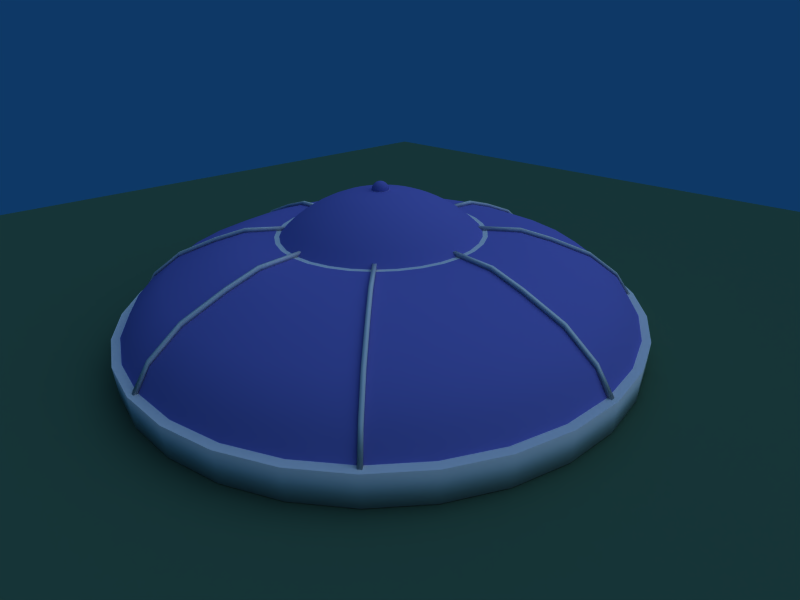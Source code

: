 # Source: city.blend  (saved by Blender 2.40.0; exported with 4.5.12 LTS)
import bpy
from mathutils import Matrix  # noqa: F401  (used for matrix-valued properties, if any)

bpy.ops.wm.read_factory_settings(use_empty=True)
scene = bpy.context.scene
scene.name = 'Scene'

# ---- collections
col_collection_1 = bpy.data.collections.new('Collection 1'); scene.collection.children.link(col_collection_1)

# ---- materials (node trees are filled in below, after node groups)
mat_material_002 = bpy.data.materials.new('Material.002')
mat_material_002.alpha_threshold = 0.0
mat_material_002.preview_render_type = 'FLAT'
mat_material_002.diffuse_color = (0.2147, 0.3564, 0.2868, 1.0)
mat_material_002.roughness = 0.5
mat_material_002.specular_intensity = 0.05924
mat_material_002.line_color = (0.0, 0.0, 0.0, 1.0)
mat_material_001 = bpy.data.materials.new('Material.001')
mat_material_001.alpha_threshold = 0.0
mat_material_001.preview_render_type = 'FLAT'
mat_material_001.diffuse_color = (0.4, 0.4, 0.7, 1.0)
mat_material_001.roughness = 0.5
mat_material_001.specular_intensity = 0.8038
mat_material_001.line_color = (0.0, 0.0, 0.0, 0.5)
mat_material = bpy.data.materials.new('Material')
mat_material.alpha_threshold = 0.0
mat_material.roughness = 0.5
mat_material.line_color = (0.0, 0.0, 0.0, 1.0)

# ---- material node trees

# ---- world
world_world = bpy.data.worlds.new('World'); scene.world = world_world
world_world.color = (0.05656, 0.2208, 0.4)
world_world.use_sun_shadow = False
world_world.sun_shadow_jitter_overblur = 0.0
world_world.cycles.sampling_method = 'MANUAL'
world_world.cycles.sample_map_resolution = 256

# ---- cameras
cam_camera = bpy.data.cameras.new('Camera')
cam_camera.passepartout_alpha = 0.2
cam_camera.clip_end = 100.0
cam_camera.lens = 24.02
cam_camera.ortho_scale = 7.314
cam_camera.show_passepartout = False
cam_camera.show_safe_areas = True
cam_camera.dof.focus_distance = 0.0
cam_camera.dof.aperture_fstop = 128.0

# ---- lights
light_spot_001 = bpy.data.lights.new('Spot.001', 'SUN')
light_spot_001.transmission_factor = 0.0
light_spot_001.cutoff_distance = 30.0
light_spot_001.angle = 1.571
light_spot_001.energy = 0.3981
light_spot_001.shadow_buffer_clip_start = 1.001
light_spot_001.shadow_soft_size = 1.0
light_spot_001.shadow_cascade_max_distance = 1000.0
light_spot_001.cycles.use_multiple_importance_sampling = False
light_spot = bpy.data.lights.new('Spot', 'SUN')
light_spot.transmission_factor = 0.0
light_spot.cutoff_distance = 30.0
light_spot.angle = 1.571
light_spot.energy = 1.0
light_spot.shadow_buffer_clip_start = 1.001
light_spot.shadow_soft_size = 1.0
light_spot.shadow_cascade_max_distance = 1000.0
light_spot.cycles.use_multiple_importance_sampling = False

# ---- meshes
me_plane = bpy.data.meshes.new('Plane')
me_plane.from_pydata([(14.58, 14.58, 0.0), (14.58, -14.58, 0.0), (-14.58, -14.58, 0.0), (-14.58, 14.58, 0.0)], [], [(0, 3, 2, 1)])
me_plane.materials.append(mat_material_002)
me_plane.use_remesh_preserve_volume = False
me_plane.use_remesh_preserve_attributes = False
me_plane.use_mirror_vertex_groups = False
me_plane.update()
me_circle_006 = bpy.data.meshes.new('Circle.006')
me_circle_006.from_pydata([(1.414, -1.512e-07, -0.7071), (1.407, 7.672e-08, -0.5685), (1.387, 6.636e-08, -0.4312), (1.353, -1.822e-07, -0.2966), (1.307, -1.921e-07, -0.1659), (1.247, 3.686e-08, -0.04045), (1.176, -2.105e-07, 0.07859), (1.093, -2.19e-07, 0.1901), (1.0, -2.267e-07, 0.2929), (0.8972, -2.338e-07, 0.3861), (0.7857, -2.4e-07, 0.4688), (0.6667, -2.454e-07, 0.5401), (0.5412, -2.499e-07, 0.5995), (0.4105, -4.918e-07, 0.6462), (0.2759, -2.559e-07, 0.6799), (0.1386, -4.959e-07, 0.7003), (0.136, -0.02704, 0.7003), (0.2706, -0.05383, 0.6799), (0.4026, -0.08009, 0.6462), (0.5308, -0.1056, 0.5995), (0.6538, -0.1301, 0.5401), (0.7706, -0.1533, 0.4688), (0.8799, -0.175, 0.3861), (0.9808, -0.1951, 0.2929), (1.072, -0.2133, 0.1901), (1.153, -0.2294, 0.07859), (1.223, -0.2433, -0.04045), (1.281, -0.2549, -0.1659), (1.327, -0.264, -0.2966), (1.36, -0.2706, -0.4312), (1.38, -0.2746, -0.5685), (1.387, -0.2759, -0.7071), (1.307, -0.5412, -0.7071), (1.3, -0.5386, -0.5685), (1.281, -0.5308, -0.4312), (1.25, -0.5179, -0.2966), (1.207, -0.5, -0.1659), (1.152, -0.4773, -0.04045), (1.086, -0.45, 0.07859), (1.01, -0.4183, 0.1901), (0.9239, -0.3827, 0.2929), (0.8289, -0.3433, 0.3861), (0.7259, -0.3007, 0.4688), (0.6159, -0.2551, 0.5401), (0.5, -0.2071, 0.5995), (0.3793, -0.1571, 0.6462), (0.2549, -0.1056, 0.6799), (0.1281, -0.05305, 0.7003), (0.1153, -0.07701, 0.7003), (0.2294, -0.1533, 0.6799), (0.3413, -0.2281, 0.6462), (0.45, -0.3007, 0.5995), (0.5543, -0.3704, 0.5401), (0.6533, -0.4365, 0.4688), (0.746, -0.4984, 0.3861), (0.8315, -0.5556, 0.2929), (0.909, -0.6074, 0.1901), (0.9777, -0.6533, 0.07859), (1.037, -0.6929, -0.04045), (1.086, -0.7259, -0.1659), (1.125, -0.7519, -0.2966), (1.153, -0.7706, -0.4312), (1.17, -0.7819, -0.5685), (1.176, -0.7857, -0.7071), (1.0, -1.0, -0.7071), (0.9952, -0.9952, -0.5685), (0.9808, -0.9808, -0.4312), (0.9569, -0.9569, -0.2966), (0.9239, -0.9239, -0.1659), (0.8819, -0.8819, -0.04045), (0.8315, -0.8315, 0.07859), (0.773, -0.773, 0.1901), (0.7071, -0.7071, 0.2929), (0.6344, -0.6344, 0.3861), (0.5556, -0.5556, 0.4688), (0.4714, -0.4714, 0.5401), (0.3827, -0.3827, 0.5995), (0.2903, -0.2903, 0.6462), (0.1951, -0.1951, 0.6799), (0.09802, -0.09802, 0.7003), (0.07701, -0.1153, 0.7003), (0.1533, -0.2294, 0.6799), (0.2281, -0.3413, 0.6462), (0.3007, -0.45, 0.5995), (0.3704, -0.5543, 0.5401), (0.4365, -0.6533, 0.4688), (0.4984, -0.746, 0.3861), (0.5556, -0.8315, 0.2929), (0.6074, -0.909, 0.1901), (0.6533, -0.9777, 0.07859), (0.6929, -1.037, -0.04045), (0.7259, -1.086, -0.1659), (0.7519, -1.125, -0.2966), (0.7706, -1.153, -0.4312), (0.7819, -1.17, -0.5685), (0.7857, -1.176, -0.7071), (0.5412, -1.307, -0.7071), (0.5386, -1.3, -0.5685), (0.5308, -1.281, -0.4312), (0.5179, -1.25, -0.2966), (0.5, -1.207, -0.1659), (0.4773, -1.152, -0.04045), (0.45, -1.086, 0.07859), (0.4184, -1.01, 0.1901), (0.3827, -0.9239, 0.2929), (0.3433, -0.8289, 0.3861), (0.3007, -0.7259, 0.4688), (0.2551, -0.6159, 0.5401), (0.2071, -0.5, 0.5995), (0.1571, -0.3793, 0.6462), (0.1056, -0.2549, 0.6799), (0.05305, -0.1281, 0.7003), (0.02704, -0.136, 0.7003), (0.05383, -0.2706, 0.6799), (0.08009, -0.4026, 0.6462), (0.1056, -0.5308, 0.5995), (0.1301, -0.6538, 0.5401), (0.1533, -0.7706, 0.4688), (0.175, -0.8799, 0.3861), (0.1951, -0.9808, 0.2929), (0.2133, -1.072, 0.1901), (0.2294, -1.153, 0.07859), (0.2433, -1.223, -0.04045), (0.2549, -1.281, -0.1659), (0.264, -1.327, -0.2966), (0.2706, -1.36, -0.4312), (0.2746, -1.38, -0.5685), (0.2759, -1.387, -0.7071), (4.475e-07, -1.414, -0.7071), (5.807e-07, -1.407, -0.5685), (6.709e-07, -1.387, -0.4312), (5.899e-07, -1.353, -0.2966), (4.526e-07, -1.307, -0.1659), (5.816e-07, -1.247, -0.04045), (4.717e-07, -1.176, 0.07859), (3.895e-07, -1.093, 0.1901), (4.478e-07, -1.0, 0.2929), (4.598e-07, -0.8972, 0.3861), (4.069e-07, -0.7857, 0.4688), (3.958e-07, -0.6667, 0.5401), (4.049e-07, -0.5412, 0.5995), (3.168e-07, -0.4105, 0.6462), (3.574e-07, -0.2759, 0.6799), (3.407e-07, -0.1386, 0.7003), (-0.02704, -0.136, 0.7003), (-0.05382, -0.2706, 0.6799), (-0.08009, -0.4026, 0.6462), (-0.1056, -0.5308, 0.5995), (-0.1301, -0.6538, 0.5401), (-0.1533, -0.7706, 0.4688), (-0.175, -0.8799, 0.3861), (-0.1951, -0.9808, 0.2929), (-0.2133, -1.072, 0.1901), (-0.2294, -1.153, 0.07859), (-0.2433, -1.223, -0.04045), (-0.2549, -1.281, -0.1659), (-0.264, -1.327, -0.2966), (-0.2706, -1.36, -0.4312), (-0.2746, -1.38, -0.5685), (-0.2759, -1.387, -0.7071), (-0.5412, -1.307, -0.7071), (-0.5386, -1.3, -0.5685), (-0.5308, -1.281, -0.4312), (-0.5179, -1.25, -0.2966), (-0.5, -1.207, -0.1659), (-0.4773, -1.152, -0.04045), (-0.45, -1.086, 0.07859), (-0.4183, -1.01, 0.1901), (-0.3827, -0.9239, 0.2929), (-0.3433, -0.8289, 0.3861), (-0.3007, -0.7259, 0.4688), (-0.2551, -0.6159, 0.5401), (-0.2071, -0.5, 0.5995), (-0.1571, -0.3793, 0.6462), (-0.1056, -0.2549, 0.6799), (-0.05305, -0.1281, 0.7003), (-0.07701, -0.1153, 0.7003), (-0.1533, -0.2294, 0.6799), (-0.2281, -0.3413, 0.6462), (-0.3007, -0.45, 0.5995), (-0.3704, -0.5543, 0.5401), (-0.4365, -0.6533, 0.4688), (-0.4984, -0.746, 0.3861), (-0.5556, -0.8315, 0.2929), (-0.6073, -0.909, 0.1901), (-0.6533, -0.9777, 0.07859), (-0.6929, -1.037, -0.04045), (-0.7259, -1.086, -0.1659), (-0.7519, -1.125, -0.2966), (-0.7706, -1.153, -0.4312), (-0.7819, -1.17, -0.5685), (-0.7857, -1.176, -0.7071), (-1.0, -1.0, -0.7071), (-0.9952, -0.9952, -0.5685), (-0.9808, -0.9808, -0.4312), (-0.9569, -0.9569, -0.2966), (-0.9239, -0.9239, -0.1659), (-0.8819, -0.8819, -0.04045), (-0.8315, -0.8315, 0.07859), (-0.773, -0.773, 0.1901), (-0.7071, -0.7071, 0.2929), (-0.6344, -0.6344, 0.3861), (-0.5556, -0.5556, 0.4688), (-0.4714, -0.4714, 0.5401), (-0.3827, -0.3827, 0.5995), (-0.2903, -0.2903, 0.6462), (-0.1951, -0.1951, 0.6799), (-0.09802, -0.09802, 0.7003), (-0.1153, -0.07701, 0.7003), (-0.2294, -0.1533, 0.6799), (-0.3413, -0.2281, 0.6462), (-0.45, -0.3007, 0.5995), (-0.5543, -0.3704, 0.5401), (-0.6533, -0.4365, 0.4688), (-0.746, -0.4984, 0.3861), (-0.8315, -0.5556, 0.2929), (-0.909, -0.6074, 0.1901), (-0.9777, -0.6533, 0.07859), (-1.037, -0.6929, -0.04045), (-1.086, -0.7259, -0.1659), (-1.125, -0.7519, -0.2966), (-1.153, -0.7706, -0.4312), (-1.17, -0.7819, -0.5685), (-1.176, -0.7857, -0.7071), (-1.307, -0.5412, -0.7071), (-1.3, -0.5386, -0.5685), (-1.281, -0.5308, -0.4312), (-1.25, -0.5179, -0.2966), (-1.207, -0.5, -0.1659), (-1.152, -0.4773, -0.04045), (-1.086, -0.45, 0.07859), (-1.01, -0.4184, 0.1901), (-0.9239, -0.3827, 0.2929), (-0.8289, -0.3433, 0.3861), (-0.7259, -0.3007, 0.4688), (-0.6159, -0.2551, 0.5401), (-0.5, -0.2071, 0.5995), (-0.3793, -0.1571, 0.6462), (-0.2549, -0.1056, 0.6799), (-0.1281, -0.05305, 0.7003), (-0.136, -0.02704, 0.7003), (-0.2706, -0.05383, 0.6799), (-0.4026, -0.08009, 0.6462), (-0.5308, -0.1056, 0.5995), (-0.6538, -0.1301, 0.5401), (-0.7706, -0.1533, 0.4688), (-0.8799, -0.175, 0.3861), (-0.9808, -0.1951, 0.2929), (-1.072, -0.2133, 0.1901), (-1.153, -0.2294, 0.07859), (-1.223, -0.2433, -0.04045), (-1.281, -0.2549, -0.1659), (-1.327, -0.264, -0.2966), (-1.36, -0.2706, -0.4312), (-1.38, -0.2746, -0.5685), (-1.387, -0.2759, -0.7071), (-1.414, -3.896e-07, -0.7071), (-1.407, -6.385e-07, -0.5685), (-1.387, -6.489e-07, -0.4312), (-1.353, -6.591e-07, -0.2966), (-1.307, -4.305e-07, -0.1659), (-1.247, -6.784e-07, -0.04045), (-1.176, -4.49e-07, 0.07859), (-1.093, -4.574e-07, 0.1901), (-1.0, -4.651e-07, 0.2929), (-0.8972, -4.722e-07, 0.3861), (-0.7857, -4.784e-07, 0.4688), (-0.6667, -4.838e-07, 0.5401), (-0.5412, -4.883e-07, 0.5995), (-0.4105, -4.918e-07, 0.6462), (-0.2759, -4.944e-07, 0.6799), (-0.1386, -4.959e-07, 0.7003), (-0.136, 0.02704, 0.7003), (-0.2706, 0.05382, 0.6799), (-0.4026, 0.08009, 0.6462), (-0.5308, 0.1056, 0.5995), (-0.6538, 0.1301, 0.5401), (-0.7706, 0.1533, 0.4688), (-0.8799, 0.175, 0.3861), (-0.9808, 0.1951, 0.2929), (-1.072, 0.2133, 0.1901), (-1.153, 0.2294, 0.07859), (-1.223, 0.2433, -0.04045), (-1.281, 0.2549, -0.1659), (-1.327, 0.264, -0.2966), (-1.36, 0.2706, -0.4312), (-1.38, 0.2746, -0.5685), (-1.387, 0.2759, -0.7071), (-1.307, 0.5412, -0.7071), (-1.3, 0.5386, -0.5685), (-1.281, 0.5308, -0.4312), (-1.25, 0.5179, -0.2966), (-1.207, 0.5, -0.1659), (-1.152, 0.4773, -0.04045), (-1.086, 0.45, 0.07859), (-1.01, 0.4183, 0.1901), (-0.9239, 0.3827, 0.2929), (-0.8289, 0.3433, 0.3861), (-0.7259, 0.3007, 0.4688), (-0.6159, 0.2551, 0.5401), (-0.5, 0.2071, 0.5995), (-0.3793, 0.1571, 0.6462), (-0.2549, 0.1056, 0.6799), (-0.1281, 0.05305, 0.7003), (-0.1153, 0.07701, 0.7003), (-0.2294, 0.1533, 0.6799), (-0.3413, 0.2281, 0.6462), (-0.45, 0.3007, 0.5995), (-0.5543, 0.3704, 0.5401), (-0.6533, 0.4365, 0.4688), (-0.746, 0.4984, 0.3861), (-0.8315, 0.5556, 0.2929), (-0.909, 0.6073, 0.1901), (-0.9777, 0.6533, 0.07859), (-1.037, 0.6929, -0.04045), (-1.086, 0.7259, -0.1659), (-1.125, 0.7519, -0.2966), (-1.153, 0.7706, -0.4312), (-1.17, 0.7819, -0.5685), (-1.176, 0.7857, -0.7071), (-1.0, 1.0, -0.7071), (-0.9952, 0.9952, -0.5685), (-0.9808, 0.9808, -0.4312), (-0.9569, 0.9569, -0.2966), (-0.9239, 0.9239, -0.1659), (-0.8819, 0.8819, -0.04045), (-0.8315, 0.8315, 0.07859), (-0.773, 0.773, 0.1901), (-0.7071, 0.7071, 0.2929), (-0.6344, 0.6344, 0.3861), (-0.5556, 0.5556, 0.4688), (-0.4714, 0.4714, 0.5401), (-0.3827, 0.3827, 0.5995), (-0.2903, 0.2903, 0.6462), (-0.1951, 0.1951, 0.6799), (-0.09802, 0.09802, 0.7003), (-0.07701, 0.1153, 0.7003), (-0.1533, 0.2294, 0.6799), (-0.2281, 0.3413, 0.6462), (-0.3007, 0.45, 0.5995), (-0.3704, 0.5543, 0.5401), (-0.4365, 0.6533, 0.4688), (-0.4984, 0.746, 0.3861), (-0.5556, 0.8315, 0.2929), (-0.6073, 0.909, 0.1901), (-0.6533, 0.9777, 0.07859), (-0.6929, 1.037, -0.04045), (-0.7259, 1.086, -0.1659), (-0.7519, 1.125, -0.2966), (-0.7706, 1.153, -0.4312), (-0.7819, 1.17, -0.5685), (-0.7857, 1.176, -0.7071), (-0.5412, 1.307, -0.7071), (-0.5386, 1.3, -0.5685), (-0.5308, 1.281, -0.4312), (-0.5179, 1.25, -0.2966), (-0.5, 1.207, -0.1659), (-0.4773, 1.152, -0.04045), (-0.45, 1.086, 0.07859), (-0.4183, 1.01, 0.1901), (-0.3827, 0.9239, 0.2929), (-0.3433, 0.8289, 0.3861), (-0.3007, 0.7259, 0.4688), (-0.2551, 0.6159, 0.5401), (-0.2071, 0.5, 0.5995), (-0.1571, 0.3793, 0.6462), (-0.1056, 0.2549, 0.6799), (-0.05305, 0.1281, 0.7003), (-0.02704, 0.136, 0.7003), (-0.05383, 0.2706, 0.6799), (-0.08009, 0.4026, 0.6462), (-0.1056, 0.5308, 0.5995), (-0.1301, 0.6538, 0.5401), (-0.1533, 0.7706, 0.4688), (-0.175, 0.8799, 0.3861), (-0.1951, 0.9808, 0.2929), (-0.2133, 1.072, 0.1901), (-0.2294, 1.153, 0.07859), (-0.2433, 1.223, -0.04045), (-0.2549, 1.281, -0.1659), (-0.264, 1.327, -0.2966), (-0.2706, 1.36, -0.4312), (-0.2746, 1.38, -0.5685), (-0.2759, 1.387, -0.7071), (1.843e-07, 1.414, -0.7071), (2.266e-07, 1.407, -0.5685), (1.304e-07, 1.387, -0.4312), (1.881e-07, 1.353, -0.2966), (2.431e-07, 1.307, -0.1659), (1.699e-07, 1.247, -0.04045), (2.566e-07, 1.176, 0.07859), (2.717e-07, 1.093, 0.1901), (2.715e-07, 1.0, 0.2929), (2.651e-07, 0.8972, 0.3861), (3.094e-07, 0.7857, 0.4688), (2.474e-07, 0.6667, 0.5401), (2.629e-07, 0.5412, 0.5995), (3.028e-07, 0.4105, 0.6462), (2.79e-07, 0.2759, 0.6799), (2.875e-07, 0.1386, 0.7003), (0.02704, 0.136, 0.7003), (0.05383, 0.2706, 0.6799), (0.08009, 0.4026, 0.6462), (0.1056, 0.5308, 0.5995), (0.1301, 0.6538, 0.5401), (0.1533, 0.7706, 0.4688), (0.175, 0.8799, 0.3861), (0.1951, 0.9808, 0.2929), (0.2133, 1.072, 0.1901), (0.2294, 1.153, 0.07859), (0.2433, 1.223, -0.04045), (0.2549, 1.281, -0.1659), (0.264, 1.327, -0.2966), (0.2706, 1.36, -0.4312), (0.2746, 1.38, -0.5685), (0.2759, 1.387, -0.7071), (0.5412, 1.307, -0.7071), (0.5386, 1.3, -0.5685), (0.5308, 1.281, -0.4312), (0.5179, 1.25, -0.2966), (0.5, 1.207, -0.1659), (0.4773, 1.152, -0.04045), (0.45, 1.086, 0.07859), (0.4184, 1.01, 0.1901), (0.3827, 0.9239, 0.2929), (0.3433, 0.8289, 0.3861), (0.3007, 0.7259, 0.4688), (0.2551, 0.6159, 0.5401), (0.2071, 0.5, 0.5995), (0.1571, 0.3793, 0.6462), (0.1056, 0.2549, 0.6799), (0.05305, 0.1281, 0.7003), (0.07701, 0.1153, 0.7003), (0.1533, 0.2294, 0.6799), (0.2281, 0.3413, 0.6462), (0.3007, 0.45, 0.5995), (0.3704, 0.5543, 0.5401), (0.4365, 0.6533, 0.4688), (0.4984, 0.746, 0.3861), (0.5556, 0.8315, 0.2929), (0.6074, 0.909, 0.1901), (0.6533, 0.9777, 0.07859), (0.6929, 1.037, -0.04045), (0.7259, 1.086, -0.1659), (0.7519, 1.125, -0.2966), (0.7706, 1.153, -0.4312), (0.7819, 1.17, -0.5685), (0.7857, 1.176, -0.7071), (1.0, 1.0, -0.7071), (0.9952, 0.9952, -0.5685), (0.9808, 0.9808, -0.4312), (0.9569, 0.9569, -0.2966), (0.9239, 0.9239, -0.1659), (0.8819, 0.8819, -0.04045), (0.8315, 0.8315, 0.07859), (0.773, 0.773, 0.1901), (0.7071, 0.7071, 0.2929), (0.6344, 0.6344, 0.3861), (0.5556, 0.5556, 0.4688), (0.4714, 0.4714, 0.5401), (0.3827, 0.3827, 0.5995), (0.2903, 0.2903, 0.6462), (0.1951, 0.1951, 0.6799), (0.09802, 0.09802, 0.7003), (0.1153, 0.07701, 0.7003), (0.2294, 0.1533, 0.6799), (0.3413, 0.2281, 0.6462), (0.45, 0.3007, 0.5995), (0.5543, 0.3704, 0.5401), (0.6533, 0.4365, 0.4688), (0.746, 0.4984, 0.3861), (0.8315, 0.5556, 0.2929), (0.909, 0.6073, 0.1901), (0.9777, 0.6533, 0.07859), (1.037, 0.6929, -0.04045), (1.086, 0.7259, -0.1659), (1.125, 0.7519, -0.2966), (1.153, 0.7706, -0.4312), (1.17, 0.7819, -0.5685), (1.176, 0.7857, -0.7071), (1.307, 0.5412, -0.7071), (1.3, 0.5386, -0.5685), (1.281, 0.5308, -0.4312), (1.25, 0.5179, -0.2966), (1.207, 0.5, -0.1659), (1.152, 0.4773, -0.04045), (1.086, 0.45, 0.07859), (1.01, 0.4183, 0.1901), (0.9239, 0.3827, 0.2929), (0.8289, 0.3433, 0.3861), (0.7259, 0.3007, 0.4688), (0.6159, 0.2551, 0.5401), (0.5, 0.2071, 0.5995), (0.3793, 0.1571, 0.6462), (0.2549, 0.1056, 0.6799), (0.1281, 0.05305, 0.7003), (0.136, 0.02704, 0.7003), (0.2706, 0.05382, 0.6799), (0.4026, 0.08009, 0.6462), (0.5308, 0.1056, 0.5995), (0.6538, 0.1301, 0.5401), (0.7706, 0.1533, 0.4688), (0.8799, 0.175, 0.3861), (0.9808, 0.1951, 0.2929), (1.072, 0.2133, 0.1901), (1.153, 0.2294, 0.07859), (1.223, 0.2433, -0.04045), (1.281, 0.2549, -0.1659), (1.327, 0.264, -0.2966), (1.36, 0.2706, -0.4312), (1.38, 0.2746, -0.5685), (1.387, 0.2759, -0.7071), (2.98e-07, -4.964e-07, 0.7071)], [], [(31, 0, 1, 30), (30, 1, 2, 29), (29, 2, 3, 28), (28, 3, 4, 27), (27, 4, 5, 26), (26, 5, 6, 25), (25, 6, 7, 24), (24, 7, 8, 23), (23, 8, 9, 22), (22, 9, 10, 21), (21, 10, 11, 20), (20, 11, 12, 19), (19, 12, 13, 18), (18, 13, 14, 17), (17, 14, 15, 16), (16, 15, 512), (47, 16, 512), (46, 17, 16, 47), (45, 18, 17, 46), (44, 19, 18, 45), (43, 20, 19, 44), (42, 21, 20, 43), (41, 22, 21, 42), (40, 23, 22, 41), (39, 24, 23, 40), (38, 25, 24, 39), (37, 26, 25, 38), (36, 27, 26, 37), (35, 28, 27, 36), (34, 29, 28, 35), (33, 30, 29, 34), (32, 31, 30, 33), (63, 32, 33, 62), (62, 33, 34, 61), (61, 34, 35, 60), (60, 35, 36, 59), (59, 36, 37, 58), (58, 37, 38, 57), (57, 38, 39, 56), (56, 39, 40, 55), (55, 40, 41, 54), (54, 41, 42, 53), (53, 42, 43, 52), (52, 43, 44, 51), (51, 44, 45, 50), (50, 45, 46, 49), (49, 46, 47, 48), (48, 47, 512), (79, 48, 512), (78, 49, 48, 79), (77, 50, 49, 78), (76, 51, 50, 77), (75, 52, 51, 76), (74, 53, 52, 75), (73, 54, 53, 74), (72, 55, 54, 73), (71, 56, 55, 72), (70, 57, 56, 71), (69, 58, 57, 70), (68, 59, 58, 69), (67, 60, 59, 68), (66, 61, 60, 67), (65, 62, 61, 66), (64, 63, 62, 65), (95, 64, 65, 94), (94, 65, 66, 93), (93, 66, 67, 92), (92, 67, 68, 91), (91, 68, 69, 90), (90, 69, 70, 89), (89, 70, 71, 88), (88, 71, 72, 87), (87, 72, 73, 86), (86, 73, 74, 85), (85, 74, 75, 84), (84, 75, 76, 83), (83, 76, 77, 82), (82, 77, 78, 81), (81, 78, 79, 80), (80, 79, 512), (111, 80, 512), (110, 81, 80, 111), (109, 82, 81, 110), (108, 83, 82, 109), (107, 84, 83, 108), (106, 85, 84, 107), (105, 86, 85, 106), (104, 87, 86, 105), (103, 88, 87, 104), (102, 89, 88, 103), (101, 90, 89, 102), (100, 91, 90, 101), (99, 92, 91, 100), (98, 93, 92, 99), (97, 94, 93, 98), (96, 95, 94, 97), (127, 96, 97, 126), (126, 97, 98, 125), (125, 98, 99, 124), (124, 99, 100, 123), (123, 100, 101, 122), (122, 101, 102, 121), (121, 102, 103, 120), (120, 103, 104, 119), (119, 104, 105, 118), (118, 105, 106, 117), (117, 106, 107, 116), (116, 107, 108, 115), (115, 108, 109, 114), (114, 109, 110, 113), (113, 110, 111, 112), (112, 111, 512), (143, 112, 512), (142, 113, 112, 143), (141, 114, 113, 142), (140, 115, 114, 141), (139, 116, 115, 140), (138, 117, 116, 139), (137, 118, 117, 138), (136, 119, 118, 137), (135, 120, 119, 136), (134, 121, 120, 135), (133, 122, 121, 134), (132, 123, 122, 133), (131, 124, 123, 132), (130, 125, 124, 131), (129, 126, 125, 130), (128, 127, 126, 129), (159, 128, 129, 158), (158, 129, 130, 157), (157, 130, 131, 156), (156, 131, 132, 155), (155, 132, 133, 154), (154, 133, 134, 153), (153, 134, 135, 152), (152, 135, 136, 151), (151, 136, 137, 150), (150, 137, 138, 149), (149, 138, 139, 148), (148, 139, 140, 147), (147, 140, 141, 146), (146, 141, 142, 145), (145, 142, 143, 144), (144, 143, 512), (175, 144, 512), (174, 145, 144, 175), (173, 146, 145, 174), (172, 147, 146, 173), (171, 148, 147, 172), (170, 149, 148, 171), (169, 150, 149, 170), (168, 151, 150, 169), (167, 152, 151, 168), (166, 153, 152, 167), (165, 154, 153, 166), (164, 155, 154, 165), (163, 156, 155, 164), (162, 157, 156, 163), (161, 158, 157, 162), (160, 159, 158, 161), (191, 160, 161, 190), (190, 161, 162, 189), (189, 162, 163, 188), (188, 163, 164, 187), (187, 164, 165, 186), (186, 165, 166, 185), (185, 166, 167, 184), (184, 167, 168, 183), (183, 168, 169, 182), (182, 169, 170, 181), (181, 170, 171, 180), (180, 171, 172, 179), (179, 172, 173, 178), (178, 173, 174, 177), (177, 174, 175, 176), (176, 175, 512), (207, 176, 512), (206, 177, 176, 207), (205, 178, 177, 206), (204, 179, 178, 205), (203, 180, 179, 204), (202, 181, 180, 203), (201, 182, 181, 202), (200, 183, 182, 201), (199, 184, 183, 200), (198, 185, 184, 199), (197, 186, 185, 198), (196, 187, 186, 197), (195, 188, 187, 196), (194, 189, 188, 195), (193, 190, 189, 194), (192, 191, 190, 193), (223, 192, 193, 222), (222, 193, 194, 221), (221, 194, 195, 220), (220, 195, 196, 219), (219, 196, 197, 218), (218, 197, 198, 217), (217, 198, 199, 216), (216, 199, 200, 215), (215, 200, 201, 214), (214, 201, 202, 213), (213, 202, 203, 212), (212, 203, 204, 211), (211, 204, 205, 210), (210, 205, 206, 209), (209, 206, 207, 208), (208, 207, 512), (239, 208, 512), (238, 209, 208, 239), (237, 210, 209, 238), (236, 211, 210, 237), (235, 212, 211, 236), (234, 213, 212, 235), (233, 214, 213, 234), (232, 215, 214, 233), (231, 216, 215, 232), (230, 217, 216, 231), (229, 218, 217, 230), (228, 219, 218, 229), (227, 220, 219, 228), (226, 221, 220, 227), (225, 222, 221, 226), (224, 223, 222, 225), (255, 224, 225, 254), (254, 225, 226, 253), (253, 226, 227, 252), (252, 227, 228, 251), (251, 228, 229, 250), (250, 229, 230, 249), (249, 230, 231, 248), (248, 231, 232, 247), (247, 232, 233, 246), (246, 233, 234, 245), (245, 234, 235, 244), (244, 235, 236, 243), (243, 236, 237, 242), (242, 237, 238, 241), (241, 238, 239, 240), (240, 239, 512), (271, 240, 512), (270, 241, 240, 271), (269, 242, 241, 270), (268, 243, 242, 269), (267, 244, 243, 268), (266, 245, 244, 267), (265, 246, 245, 266), (264, 247, 246, 265), (263, 248, 247, 264), (262, 249, 248, 263), (261, 250, 249, 262), (260, 251, 250, 261), (259, 252, 251, 260), (258, 253, 252, 259), (257, 254, 253, 258), (256, 255, 254, 257), (287, 256, 257, 286), (286, 257, 258, 285), (285, 258, 259, 284), (284, 259, 260, 283), (283, 260, 261, 282), (282, 261, 262, 281), (281, 262, 263, 280), (280, 263, 264, 279), (279, 264, 265, 278), (278, 265, 266, 277), (277, 266, 267, 276), (276, 267, 268, 275), (275, 268, 269, 274), (274, 269, 270, 273), (273, 270, 271, 272), (272, 271, 512), (303, 272, 512), (302, 273, 272, 303), (301, 274, 273, 302), (300, 275, 274, 301), (299, 276, 275, 300), (298, 277, 276, 299), (297, 278, 277, 298), (296, 279, 278, 297), (295, 280, 279, 296), (294, 281, 280, 295), (293, 282, 281, 294), (292, 283, 282, 293), (291, 284, 283, 292), (290, 285, 284, 291), (289, 286, 285, 290), (288, 287, 286, 289), (319, 288, 289, 318), (318, 289, 290, 317), (317, 290, 291, 316), (316, 291, 292, 315), (315, 292, 293, 314), (314, 293, 294, 313), (313, 294, 295, 312), (312, 295, 296, 311), (311, 296, 297, 310), (310, 297, 298, 309), (309, 298, 299, 308), (308, 299, 300, 307), (307, 300, 301, 306), (306, 301, 302, 305), (305, 302, 303, 304), (304, 303, 512), (335, 304, 512), (334, 305, 304, 335), (333, 306, 305, 334), (332, 307, 306, 333), (331, 308, 307, 332), (330, 309, 308, 331), (329, 310, 309, 330), (328, 311, 310, 329), (327, 312, 311, 328), (326, 313, 312, 327), (325, 314, 313, 326), (324, 315, 314, 325), (323, 316, 315, 324), (322, 317, 316, 323), (321, 318, 317, 322), (320, 319, 318, 321), (351, 320, 321, 350), (350, 321, 322, 349), (349, 322, 323, 348), (348, 323, 324, 347), (347, 324, 325, 346), (346, 325, 326, 345), (345, 326, 327, 344), (344, 327, 328, 343), (343, 328, 329, 342), (342, 329, 330, 341), (341, 330, 331, 340), (340, 331, 332, 339), (339, 332, 333, 338), (338, 333, 334, 337), (337, 334, 335, 336), (336, 335, 512), (367, 336, 512), (366, 337, 336, 367), (365, 338, 337, 366), (364, 339, 338, 365), (363, 340, 339, 364), (362, 341, 340, 363), (361, 342, 341, 362), (360, 343, 342, 361), (359, 344, 343, 360), (358, 345, 344, 359), (357, 346, 345, 358), (356, 347, 346, 357), (355, 348, 347, 356), (354, 349, 348, 355), (353, 350, 349, 354), (352, 351, 350, 353), (383, 352, 353, 382), (382, 353, 354, 381), (381, 354, 355, 380), (380, 355, 356, 379), (379, 356, 357, 378), (378, 357, 358, 377), (377, 358, 359, 376), (376, 359, 360, 375), (375, 360, 361, 374), (374, 361, 362, 373), (373, 362, 363, 372), (372, 363, 364, 371), (371, 364, 365, 370), (370, 365, 366, 369), (369, 366, 367, 368), (368, 367, 512), (399, 368, 512), (398, 369, 368, 399), (397, 370, 369, 398), (396, 371, 370, 397), (395, 372, 371, 396), (394, 373, 372, 395), (393, 374, 373, 394), (392, 375, 374, 393), (391, 376, 375, 392), (390, 377, 376, 391), (389, 378, 377, 390), (388, 379, 378, 389), (387, 380, 379, 388), (386, 381, 380, 387), (385, 382, 381, 386), (384, 383, 382, 385), (415, 384, 385, 414), (414, 385, 386, 413), (413, 386, 387, 412), (412, 387, 388, 411), (411, 388, 389, 410), (410, 389, 390, 409), (409, 390, 391, 408), (408, 391, 392, 407), (407, 392, 393, 406), (406, 393, 394, 405), (405, 394, 395, 404), (404, 395, 396, 403), (403, 396, 397, 402), (402, 397, 398, 401), (401, 398, 399, 400), (400, 399, 512), (431, 400, 512), (430, 401, 400, 431), (429, 402, 401, 430), (428, 403, 402, 429), (427, 404, 403, 428), (426, 405, 404, 427), (425, 406, 405, 426), (424, 407, 406, 425), (423, 408, 407, 424), (422, 409, 408, 423), (421, 410, 409, 422), (420, 411, 410, 421), (419, 412, 411, 420), (418, 413, 412, 419), (417, 414, 413, 418), (416, 415, 414, 417), (447, 416, 417, 446), (446, 417, 418, 445), (445, 418, 419, 444), (444, 419, 420, 443), (443, 420, 421, 442), (442, 421, 422, 441), (441, 422, 423, 440), (440, 423, 424, 439), (439, 424, 425, 438), (438, 425, 426, 437), (437, 426, 427, 436), (436, 427, 428, 435), (435, 428, 429, 434), (434, 429, 430, 433), (433, 430, 431, 432), (432, 431, 512), (463, 432, 512), (462, 433, 432, 463), (461, 434, 433, 462), (460, 435, 434, 461), (459, 436, 435, 460), (458, 437, 436, 459), (457, 438, 437, 458), (456, 439, 438, 457), (455, 440, 439, 456), (454, 441, 440, 455), (453, 442, 441, 454), (452, 443, 442, 453), (451, 444, 443, 452), (450, 445, 444, 451), (449, 446, 445, 450), (448, 447, 446, 449), (479, 448, 449, 478), (478, 449, 450, 477), (477, 450, 451, 476), (476, 451, 452, 475), (475, 452, 453, 474), (474, 453, 454, 473), (473, 454, 455, 472), (472, 455, 456, 471), (471, 456, 457, 470), (470, 457, 458, 469), (469, 458, 459, 468), (468, 459, 460, 467), (467, 460, 461, 466), (466, 461, 462, 465), (465, 462, 463, 464), (464, 463, 512), (495, 464, 512), (494, 465, 464, 495), (493, 466, 465, 494), (492, 467, 466, 493), (491, 468, 467, 492), (490, 469, 468, 491), (489, 470, 469, 490), (488, 471, 470, 489), (487, 472, 471, 488), (486, 473, 472, 487), (485, 474, 473, 486), (484, 475, 474, 485), (483, 476, 475, 484), (482, 477, 476, 483), (481, 478, 477, 482), (480, 479, 478, 481), (511, 480, 481, 510), (510, 481, 482, 509), (509, 482, 483, 508), (508, 483, 484, 507), (507, 484, 485, 506), (506, 485, 486, 505), (505, 486, 487, 504), (504, 487, 488, 503), (503, 488, 489, 502), (502, 489, 490, 501), (501, 490, 491, 500), (500, 491, 492, 499), (499, 492, 493, 498), (498, 493, 494, 497), (497, 494, 495, 496), (496, 495, 512), (15, 496, 512), (14, 497, 496, 15), (13, 498, 497, 14), (12, 499, 498, 13), (11, 500, 499, 12), (10, 501, 500, 11), (9, 502, 501, 10), (8, 503, 502, 9), (7, 504, 503, 8), (6, 505, 504, 7), (5, 506, 505, 6), (4, 507, 506, 5), (3, 508, 507, 4), (2, 509, 508, 3), (1, 510, 509, 2), (0, 511, 510, 1)])
me_circle_006.polygons.foreach_set('use_smooth', [True] * 512)
me_circle_006.materials.append(mat_material_001)
me_circle_006.use_remesh_preserve_volume = False
me_circle_006.use_remesh_preserve_attributes = False
me_circle_006.use_mirror_vertex_groups = False
me_circle_006.update()
me_circle_005 = bpy.data.meshes.new('Circle.005')
me_circle_005.from_pydata([(-4.041e-08, -1.226e-07, 2.735), (0.166, 0.03301, 2.735), (0.1563, 0.06475, 2.735), (0.1407, 0.09401, 2.735), (0.1196, 0.1196, 2.735), (0.09401, 0.1407, 2.735), (0.06475, 0.1563, 2.735), (0.03301, 0.166, 2.735), (-5.32e-08, 0.1692, 2.735), (-0.03301, 0.166, 2.735), (-0.06475, 0.1563, 2.735), (-0.09401, 0.1407, 2.735), (-0.1196, 0.1196, 2.735), (-0.1407, 0.09401, 2.735), (-0.1563, 0.06475, 2.735), (-0.166, 0.03301, 2.735), (-0.1692, -1.551e-07, 2.735), (-0.166, -0.03301, 2.735), (-0.1563, -0.06475, 2.735), (-0.1407, -0.09401, 2.735), (-0.1196, -0.1196, 2.735), (-0.09401, -0.1407, 2.735), (-0.06475, -0.1563, 2.735), (-0.03301, -0.166, 2.735), (1.172e-08, -0.1692, 2.735), (0.03301, -0.166, 2.735), (0.06475, -0.1563, 2.735), (0.09401, -0.1407, 2.735), (0.1196, -0.1196, 2.735), (0.1407, -0.09401, 2.735), (0.1563, -0.06475, 2.735), (0.166, -0.03301, 2.735), (0.1692, -7.089e-08, 2.735), (0.2711, -1.441e-08, 0.06773), (0.2659, -0.05289, 0.06773), (0.2505, -0.1037, 0.06773), (0.2254, -0.1506, 0.06773), (0.1917, -0.1917, 0.06773), (0.1506, -0.2254, 0.06773), (0.1037, -0.2505, 0.06773), (0.05289, -0.2659, 0.06773), (2.464e-08, -0.2711, 0.06773), (-0.05289, -0.2659, 0.06773), (-0.1037, -0.2505, 0.06773), (-0.1506, -0.2254, 0.06773), (-0.1917, -0.1917, 0.06773), (-0.2254, -0.1506, 0.06773), (-0.2505, -0.1037, 0.06773), (-0.2659, -0.05289, 0.06773), (-0.2711, -1.493e-07, 0.06773), (-0.2659, 0.05289, 0.06773), (-0.2505, 0.1037, 0.06773), (-0.2254, 0.1506, 0.06773), (-0.1917, 0.1917, 0.06773), (-0.1506, 0.2254, 0.06773), (-0.1037, 0.2505, 0.06773), (-0.05289, 0.2659, 0.06773), (-7.937e-08, 0.2711, 0.06773), (0.05289, 0.2659, 0.06773), (0.1037, 0.2505, 0.06773), (0.1506, 0.2254, 0.06773), (0.1917, 0.1917, 0.06773), (0.2254, 0.1506, 0.06773), (0.2505, 0.1037, 0.06773), (0.2659, 0.05289, 0.06773), (0.1718, -5.164e-08, 2.134), (0.1685, 0.03352, 2.134), (0.1685, -0.03352, 2.134), (0.1588, -0.06576, 2.134), (0.1429, -0.09546, 2.134), (0.1215, -0.1215, 2.134), (0.09546, -0.1429, 2.134), (0.06576, -0.1588, 2.134), (0.03352, -0.1685, 2.134), (7.095e-09, -0.1718, 2.134), (-0.03352, -0.1685, 2.134), (-0.06576, -0.1588, 2.134), (-0.09546, -0.1429, 2.134), (-0.1215, -0.1215, 2.134), (-0.1429, -0.09546, 2.134), (-0.1588, -0.06576, 2.134), (-0.1685, -0.03352, 2.134), (-0.1718, -1.371e-07, 2.134), (-0.1685, 0.03352, 2.134), (-0.1588, 0.06576, 2.134), (-0.1429, 0.09546, 2.134), (-0.1215, 0.1215, 2.134), (-0.09546, 0.1429, 2.134), (-0.06576, 0.1588, 2.134), (-0.03352, 0.1685, 2.134), (-5.883e-08, 0.1718, 2.134), (0.03352, 0.1685, 2.134), (0.06576, 0.1588, 2.134), (0.09546, 0.1429, 2.134), (0.1215, 0.1215, 2.134), (0.1429, 0.09546, 2.134), (0.1588, 0.06576, 2.134), (0.2021, -4.533e-08, 2.135), (0.1982, 0.03942, 2.135), (0.1982, -0.03942, 2.135), (0.1867, -0.07733, 2.135), (0.168, -0.1123, 2.135), (0.1429, -0.1429, 2.135), (0.1123, -0.168, 2.135), (0.07733, -0.1867, 2.135), (0.03942, -0.1982, 2.135), (1.504e-08, -0.2021, 2.135), (-0.03942, -0.1982, 2.135), (-0.07733, -0.1867, 2.135), (-0.1123, -0.168, 2.135), (-0.1429, -0.1429, 2.135), (-0.168, -0.1123, 2.135), (-0.1867, -0.07733, 2.135), (-0.1982, -0.03942, 2.135), (-0.2021, -1.459e-07, 2.135), (-0.1982, 0.03942, 2.135), (-0.1867, 0.07733, 2.135), (-0.168, 0.1123, 2.135), (-0.1429, 0.1429, 2.135), (-0.1123, 0.168, 2.135), (-0.07733, 0.1867, 2.135), (-0.03942, 0.1982, 2.135), (-6.248e-08, 0.2021, 2.135), (0.03942, 0.1982, 2.135), (0.07733, 0.1867, 2.135), (0.1123, 0.168, 2.135), (0.1429, 0.1429, 2.135), (0.168, 0.1123, 2.135), (0.1867, 0.07733, 2.135), (0.1999, -3.827e-08, 0.38), (0.1961, 0.039, 0.38), (0.1961, -0.039, 0.38), (0.1847, -0.07651, 0.38), (0.1662, -0.1111, 0.38), (0.1414, -0.1414, 0.38), (0.1111, -0.1662, 0.38), (0.07651, -0.1847, 0.38), (0.039, -0.1961, 0.38), (1.225e-08, -0.1999, 0.38), (-0.039, -0.1961, 0.38), (-0.07651, -0.1847, 0.38), (-0.1111, -0.1662, 0.38), (-0.1414, -0.1414, 0.38), (-0.1662, -0.1111, 0.38), (-0.1847, -0.07651, 0.38), (-0.1961, -0.039, 0.38), (-0.1999, -1.377e-07, 0.38), (-0.1961, 0.039, 0.38), (-0.1847, 0.07651, 0.38), (-0.1662, 0.1111, 0.38), (-0.1414, 0.1414, 0.38), (-0.1111, 0.1662, 0.38), (-0.07651, 0.1847, 0.38), (-0.039, 0.1961, 0.38), (-6.445e-08, 0.1999, 0.38), (0.039, 0.1961, 0.38), (0.07651, 0.1847, 0.38), (0.1111, 0.1662, 0.38), (0.1414, 0.1414, 0.38), (0.1662, 0.1111, 0.38), (0.1847, 0.07651, 0.38), (0.2659, 0.05289, -0.05263), (0.2505, 0.1037, -0.05263), (0.2254, 0.1506, -0.05263), (0.1917, 0.1917, -0.05263), (0.1506, 0.2254, -0.05263), (0.1037, 0.2505, -0.05263), (0.05289, 0.2659, -0.05263), (-7.969e-08, 0.2711, -0.05263), (-0.05289, 0.2659, -0.05263), (-0.1037, 0.2505, -0.05263), (-0.1506, 0.2254, -0.05263), (-0.1917, 0.1917, -0.05263), (-0.2254, 0.1506, -0.05263), (-0.2505, 0.1037, -0.05263), (-0.2659, 0.05289, -0.05263), (-0.2711, -1.475e-07, -0.05263), (-0.2659, -0.05289, -0.05263), (-0.2505, -0.1037, -0.05263), (-0.2254, -0.1506, -0.05263), (-0.1917, -0.1917, -0.05263), (-0.1506, -0.2254, -0.05263), (-0.1037, -0.2505, -0.05263), (-0.05289, -0.2659, -0.05263), (2.431e-08, -0.2711, -0.05263), (0.05289, -0.2659, -0.05263), (0.1037, -0.2505, -0.05263), (0.1506, -0.2254, -0.05263), (0.1917, -0.1917, -0.05263), (0.2254, -0.1506, -0.05263), (0.2505, -0.1037, -0.05263), (0.2659, -0.05289, -0.05263), (0.2711, -1.266e-08, -0.05263)], [], [(1, 0, 32), (2, 0, 1), (3, 0, 2), (4, 0, 3), (5, 0, 4), (6, 0, 5), (7, 0, 6), (8, 0, 7), (9, 0, 8), (10, 0, 9), (11, 0, 10), (12, 0, 11), (13, 0, 12), (14, 0, 13), (15, 0, 14), (16, 0, 15), (17, 0, 16), (18, 0, 17), (19, 0, 18), (20, 0, 19), (21, 0, 20), (22, 0, 21), (23, 0, 22), (24, 0, 23), (25, 0, 24), (26, 0, 25), (27, 0, 26), (28, 0, 27), (29, 0, 28), (30, 0, 29), (31, 0, 30), (32, 0, 31), (32, 65, 66, 1), (31, 67, 65, 32), (30, 68, 67, 31), (29, 69, 68, 30), (28, 70, 69, 29), (27, 71, 70, 28), (26, 72, 71, 27), (25, 73, 72, 26), (24, 74, 73, 25), (23, 75, 74, 24), (22, 76, 75, 23), (21, 77, 76, 22), (20, 78, 77, 21), (19, 79, 78, 20), (18, 80, 79, 19), (17, 81, 80, 18), (16, 82, 81, 17), (15, 83, 82, 16), (14, 84, 83, 15), (13, 85, 84, 14), (12, 86, 85, 13), (11, 87, 86, 12), (10, 88, 87, 11), (9, 89, 88, 10), (8, 90, 89, 9), (7, 91, 90, 8), (6, 92, 91, 7), (5, 93, 92, 6), (4, 94, 93, 5), (3, 95, 94, 4), (2, 96, 95, 3), (1, 66, 96, 2), (65, 97, 98, 66), (67, 99, 97, 65), (68, 100, 99, 67), (69, 101, 100, 68), (70, 102, 101, 69), (71, 103, 102, 70), (72, 104, 103, 71), (73, 105, 104, 72), (74, 106, 105, 73), (75, 107, 106, 74), (76, 108, 107, 75), (77, 109, 108, 76), (78, 110, 109, 77), (79, 111, 110, 78), (80, 112, 111, 79), (81, 113, 112, 80), (82, 114, 113, 81), (83, 115, 114, 82), (84, 116, 115, 83), (85, 117, 116, 84), (86, 118, 117, 85), (87, 119, 118, 86), (88, 120, 119, 87), (89, 121, 120, 88), (90, 122, 121, 89), (91, 123, 122, 90), (92, 124, 123, 91), (93, 125, 124, 92), (94, 126, 125, 93), (95, 127, 126, 94), (96, 128, 127, 95), (66, 98, 128, 96), (97, 129, 130, 98), (129, 33, 64, 130), (99, 131, 129, 97), (131, 34, 33, 129), (100, 132, 131, 99), (132, 35, 34, 131), (101, 133, 132, 100), (133, 36, 35, 132), (102, 134, 133, 101), (134, 37, 36, 133), (103, 135, 134, 102), (135, 38, 37, 134), (104, 136, 135, 103), (136, 39, 38, 135), (105, 137, 136, 104), (137, 40, 39, 136), (106, 138, 137, 105), (138, 41, 40, 137), (107, 139, 138, 106), (139, 42, 41, 138), (108, 140, 139, 107), (140, 43, 42, 139), (109, 141, 140, 108), (141, 44, 43, 140), (110, 142, 141, 109), (142, 45, 44, 141), (111, 143, 142, 110), (143, 46, 45, 142), (112, 144, 143, 111), (144, 47, 46, 143), (113, 145, 144, 112), (145, 48, 47, 144), (114, 146, 145, 113), (146, 49, 48, 145), (115, 147, 146, 114), (147, 50, 49, 146), (116, 148, 147, 115), (148, 51, 50, 147), (117, 149, 148, 116), (149, 52, 51, 148), (118, 150, 149, 117), (150, 53, 52, 149), (119, 151, 150, 118), (151, 54, 53, 150), (120, 152, 151, 119), (152, 55, 54, 151), (121, 153, 152, 120), (153, 56, 55, 152), (122, 154, 153, 121), (154, 57, 56, 153), (123, 155, 154, 122), (155, 58, 57, 154), (124, 156, 155, 123), (156, 59, 58, 155), (125, 157, 156, 124), (157, 60, 59, 156), (126, 158, 157, 125), (158, 61, 60, 157), (127, 159, 158, 126), (159, 62, 61, 158), (128, 160, 159, 127), (160, 63, 62, 159), (98, 130, 160, 128), (130, 64, 63, 160), (63, 64, 161, 162), (62, 63, 162, 163), (61, 62, 163, 164), (60, 61, 164, 165), (59, 60, 165, 166), (58, 59, 166, 167), (57, 58, 167, 168), (56, 57, 168, 169), (55, 56, 169, 170), (54, 55, 170, 171), (53, 54, 171, 172), (52, 53, 172, 173), (51, 52, 173, 174), (50, 51, 174, 175), (49, 50, 175, 176), (48, 49, 176, 177), (47, 48, 177, 178), (46, 47, 178, 179), (45, 46, 179, 180), (44, 45, 180, 181), (43, 44, 181, 182), (42, 43, 182, 183), (41, 42, 183, 184), (40, 41, 184, 185), (39, 40, 185, 186), (38, 39, 186, 187), (37, 38, 187, 188), (36, 37, 188, 189), (35, 36, 189, 190), (34, 35, 190, 191), (33, 34, 191, 192), (64, 33, 192, 161)])
me_circle_005.polygons.foreach_set('use_smooth', [True] * 192)
me_circle_005.materials.append(mat_material)
me_circle_005.use_remesh_preserve_volume = False
me_circle_005.use_remesh_preserve_attributes = False
me_circle_005.use_mirror_vertex_groups = False
me_circle_005.update()
me_circle_004 = bpy.data.meshes.new('Circle.004')
me_circle_004.from_pydata([(2.688, 0.03589, 1.901), (-2.688, 0.03589, 1.901), (4.927, 0.03589, 0.5904), (-4.927, 0.03589, 0.5904), (4.679, 0.03589, 0.9682), (-4.679, 0.03589, 0.9682), (4.096, 0.03589, 1.398), (-4.096, 0.03589, 1.398), (3.304, 0.03589, 1.711), (-3.304, 0.03589, 1.711), (1.848, 0.03589, 1.939), (-1.848, 0.03589, 1.939), (2.688, -0.03452, 1.901), (3.304, -0.03452, 1.711), (1.848, -0.03452, 1.939), (-2.688, -0.03452, 1.901), (-3.304, -0.03452, 1.711), (-1.848, -0.03452, 1.939), (4.927, -0.03452, 0.5904), (4.679, -0.03452, 0.9682), (-4.927, -0.03452, 0.5904), (-4.679, -0.03452, 0.9682), (4.096, -0.03452, 1.398), (-4.096, -0.03452, 1.398), (-4.096, -0.03452, 1.471), (4.096, -0.03452, 1.471), (-4.679, -0.03452, 1.041), (-4.998, -0.03452, 0.5921), (4.679, -0.03452, 1.041), (4.998, -0.03452, 0.5921), (-1.848, -0.03452, 2.012), (-3.304, -0.03452, 1.784), (-2.688, -0.03452, 1.974), (1.848, -0.03452, 2.012), (3.304, -0.03452, 1.784), (2.688, -0.03452, 1.974), (-1.848, 0.03589, 2.012), (1.848, 0.03589, 2.012), (-3.304, 0.03589, 1.784), (3.304, 0.03589, 1.784), (-4.096, 0.03589, 1.471), (4.096, 0.03589, 1.471), (-4.679, 0.03589, 1.041), (4.679, 0.03589, 1.041), (-4.998, 0.03589, 0.5921), (4.998, 0.03589, 0.5921), (-2.688, 0.03589, 1.974), (2.688, 0.03589, 1.974), (0.0352, -2.687, 1.974), (0.0352, 2.689, 1.974), (0.0352, -4.998, 0.5921), (0.03521, 4.999, 0.5921), (0.0352, -4.679, 1.041), (0.03521, 4.68, 1.041), (0.0352, -4.095, 1.471), (0.03521, 4.097, 1.471), (0.0352, -3.303, 1.784), (0.0352, 3.305, 1.784), (0.0352, -1.847, 2.012), (0.0352, 1.849, 2.012), (-0.0352, -2.687, 1.974), (-0.0352, -3.303, 1.784), (-0.0352, -1.847, 2.012), (-0.0352, 2.689, 1.974), (-0.0352, 3.305, 1.784), (-0.0352, 1.849, 2.012), (-0.03521, -4.998, 0.5921), (-0.03521, -4.679, 1.041), (-0.0352, 4.999, 0.5921), (-0.0352, 4.68, 1.041), (-0.0352, -4.095, 1.471), (-0.0352, 4.097, 1.471), (-0.0352, 4.097, 1.398), (-0.0352, -4.095, 1.398), (-0.0352, 4.68, 0.9682), (-0.0352, 4.927, 0.5904), (-0.03521, -4.679, 0.9682), (-0.03521, -4.926, 0.5904), (-0.0352, 1.849, 1.939), (-0.0352, 3.305, 1.711), (-0.0352, 2.689, 1.901), (-0.0352, -1.847, 1.939), (-0.0352, -3.303, 1.711), (-0.0352, -2.687, 1.901), (0.0352, 1.849, 1.939), (0.0352, -1.847, 1.939), (0.0352, 3.305, 1.711), (0.0352, -3.303, 1.711), (0.03521, 4.097, 1.398), (0.0352, -4.095, 1.398), (0.03521, 4.68, 0.9682), (0.0352, -4.679, 0.9682), (0.03521, 4.927, 0.5904), (0.0352, -4.926, 0.5904), (0.0352, 2.689, 1.901), (0.0352, -2.687, 1.901), (-1.876, -1.925, 1.901), (1.926, 1.877, 1.901), (-3.459, -3.508, 0.5904), (3.509, 3.459, 0.5904), (-3.284, -3.333, 0.9682), (3.334, 3.285, 0.9682), (-2.871, -2.921, 1.398), (2.921, 2.872, 1.398), (-2.312, -2.361, 1.711), (2.361, 2.312, 1.711), (-1.282, -1.331, 1.939), (1.332, 1.282, 1.939), (-1.926, -1.875, 1.901), (-2.361, -2.311, 1.711), (-1.332, -1.281, 1.939), (1.876, 1.926, 1.901), (2.312, 2.362, 1.711), (1.282, 1.332, 1.939), (-3.509, -3.458, 0.5904), (-3.334, -3.283, 0.9682), (3.459, 3.509, 0.5904), (3.284, 3.334, 0.9682), (-2.921, -2.871, 1.398), (2.871, 2.922, 1.398), (2.871, 2.922, 1.471), (-2.921, -2.871, 1.471), (3.284, 3.334, 1.041), (3.509, 3.56, 0.5921), (-3.334, -3.283, 1.041), (-3.559, -3.509, 0.5921), (1.282, 1.332, 2.012), (2.312, 2.362, 1.784), (1.876, 1.926, 1.974), (-1.332, -1.281, 2.012), (-2.361, -2.311, 1.784), (-1.926, -1.875, 1.974), (1.332, 1.282, 2.012), (-1.282, -1.331, 2.012), (2.361, 2.312, 1.784), (-2.312, -2.361, 1.784), (2.921, 2.872, 1.471), (-2.871, -2.921, 1.471), (3.334, 3.285, 1.041), (-3.284, -3.333, 1.041), (3.559, 3.51, 0.5921), (-3.509, -3.558, 0.5921), (1.926, 1.877, 1.974), (-1.876, -1.925, 1.974), (1.926, -1.875, 1.974), (-1.876, 1.926, 1.974), (3.559, -3.509, 0.5921), (-3.509, 3.56, 0.5921), (3.334, -3.283, 1.041), (-3.284, 3.334, 1.041), (2.921, -2.871, 1.471), (-2.871, 2.922, 1.471), (2.361, -2.311, 1.784), (-2.312, 2.362, 1.784), (1.332, -1.281, 2.012), (-1.282, 1.332, 2.012), (1.876, -1.925, 1.974), (2.312, -2.361, 1.784), (1.282, -1.331, 2.012), (-1.926, 1.877, 1.974), (-2.361, 2.312, 1.784), (-1.332, 1.282, 2.012), (3.509, -3.558, 0.5921), (3.284, -3.333, 1.041), (-3.559, 3.51, 0.5921), (-3.334, 3.285, 1.041), (2.871, -2.921, 1.471), (-2.921, 2.872, 1.471), (-2.921, 2.872, 1.398), (2.871, -2.921, 1.398), (-3.334, 3.285, 0.9682), (-3.509, 3.459, 0.5904), (3.284, -3.333, 0.9682), (3.459, -3.508, 0.5904), (-1.332, 1.282, 1.939), (-2.361, 2.312, 1.711), (-1.926, 1.877, 1.901), (1.282, -1.331, 1.939), (2.312, -2.361, 1.711), (1.876, -1.925, 1.901), (-1.282, 1.332, 1.939), (1.332, -1.281, 1.939), (-2.312, 2.362, 1.711), (2.361, -2.311, 1.711), (-2.871, 2.922, 1.398), (2.921, -2.871, 1.398), (-3.284, 3.334, 0.9682), (3.334, -3.283, 0.9682), (-3.459, 3.509, 0.5904), (3.509, -3.458, 0.5904), (-1.876, 1.926, 1.901), (1.926, -1.875, 1.901)], [], [(8, 0, 12, 13), (12, 0, 10, 14), (9, 16, 15, 1), (11, 1, 15, 17), (4, 19, 18, 2), (5, 3, 20, 21), (6, 22, 19, 4), (5, 21, 23, 7), (6, 8, 13, 22), (9, 7, 23, 16), (16, 23, 24, 31), (22, 13, 34, 25), (21, 26, 24, 23), (22, 25, 28, 19), (21, 20, 27, 26), (20, 3, 44, 27), (19, 28, 29, 18), (18, 29, 45, 2), (11, 17, 30, 36), (17, 15, 32, 30), (16, 31, 32, 15), (10, 37, 33, 14), (14, 33, 35, 12), (13, 12, 35, 34), (7, 9, 38, 40), (8, 6, 41, 39), (7, 40, 42, 5), (4, 43, 41, 6), (3, 5, 42, 44), (2, 45, 43, 4), (1, 11, 36, 46), (1, 46, 38, 9), (0, 47, 37, 10), (0, 8, 39, 47), (35, 47, 39, 34), (35, 33, 37, 47), (32, 31, 38, 46), (32, 46, 36, 30), (29, 28, 43, 45), (27, 44, 42, 26), (28, 25, 41, 43), (24, 26, 42, 40), (34, 39, 41, 25), (24, 40, 38, 31), (71, 55, 57, 64), (61, 56, 54, 70), (71, 69, 53, 55), (67, 70, 54, 52), (68, 51, 53, 69), (66, 67, 52, 50), (63, 49, 59, 65), (63, 64, 57, 49), (60, 62, 58, 48), (60, 48, 56, 61), (95, 87, 56, 48), (95, 48, 58, 85), (94, 49, 57, 86), (94, 84, 59, 49), (93, 50, 52, 91), (92, 90, 53, 51), (91, 52, 54, 89), (88, 55, 53, 90), (87, 89, 54, 56), (88, 86, 57, 55), (82, 83, 60, 61), (81, 62, 60, 83), (85, 58, 62, 81), (79, 64, 63, 80), (78, 80, 63, 65), (84, 78, 65, 59), (77, 66, 50, 93), (76, 67, 66, 77), (75, 92, 51, 68), (74, 75, 68, 69), (73, 70, 67, 76), (74, 69, 71, 72), (73, 82, 61, 70), (79, 72, 71, 64), (86, 88, 72, 79), (89, 87, 82, 73), (90, 74, 72, 88), (89, 73, 76, 91), (90, 92, 75, 74), (91, 76, 77, 93), (84, 94, 80, 78), (86, 79, 80, 94), (85, 81, 83, 95), (87, 95, 83, 82), (104, 96, 108, 109), (106, 110, 108, 96), (105, 112, 111, 97), (107, 97, 111, 113), (100, 115, 114, 98), (101, 99, 116, 117), (102, 118, 115, 100), (101, 117, 119, 103), (102, 104, 109, 118), (105, 103, 119, 112), (112, 119, 120, 127), (118, 109, 130, 121), (117, 122, 120, 119), (118, 121, 124, 115), (117, 116, 123, 122), (116, 99, 140, 123), (115, 124, 125, 114), (114, 125, 141, 98), (107, 113, 126, 132), (113, 111, 128, 126), (112, 127, 128, 111), (106, 133, 129, 110), (110, 129, 131, 108), (109, 108, 131, 130), (103, 105, 134, 136), (104, 102, 137, 135), (103, 136, 138, 101), (100, 139, 137, 102), (99, 101, 138, 140), (98, 141, 139, 100), (97, 107, 132, 142), (97, 142, 134, 105), (96, 143, 133, 106), (96, 104, 135, 143), (131, 143, 135, 130), (131, 129, 133, 143), (128, 127, 134, 142), (128, 142, 132, 126), (125, 124, 139, 141), (123, 140, 138, 122), (124, 121, 137, 139), (120, 122, 138, 136), (130, 135, 137, 121), (120, 136, 134, 127), (167, 151, 153, 160), (157, 152, 150, 166), (167, 165, 149, 151), (163, 166, 150, 148), (164, 147, 149, 165), (162, 163, 148, 146), (159, 145, 155, 161), (159, 160, 153, 145), (156, 158, 154, 144), (156, 144, 152, 157), (191, 183, 152, 144), (191, 144, 154, 181), (190, 145, 153, 182), (190, 180, 155, 145), (189, 146, 148, 187), (188, 186, 149, 147), (187, 148, 150, 185), (184, 151, 149, 186), (183, 185, 150, 152), (184, 182, 153, 151), (178, 179, 156, 157), (177, 158, 156, 179), (181, 154, 158, 177), (175, 160, 159, 176), (174, 176, 159, 161), (180, 174, 161, 155), (173, 162, 146, 189), (172, 163, 162, 173), (171, 188, 147, 164), (170, 171, 164, 165), (169, 166, 163, 172), (170, 165, 167, 168), (169, 178, 157, 166), (175, 168, 167, 160), (182, 184, 168, 175), (185, 183, 178, 169), (186, 170, 168, 184), (185, 169, 172, 187), (186, 188, 171, 170), (187, 172, 173, 189), (180, 190, 176, 174), (182, 175, 176, 190), (181, 177, 179, 191), (183, 191, 179, 178)])
me_circle_004.polygons.foreach_set('use_smooth', [True] * 176)
me_circle_004.materials.append(mat_material)
me_circle_004.use_remesh_preserve_volume = False
me_circle_004.use_remesh_preserve_attributes = False
me_circle_004.use_mirror_vertex_groups = False
me_circle_004.update()
me_circle_003 = bpy.data.meshes.new('Circle.003')
me_circle_003.from_pydata([(1.956, 3.161e-07, 1.938), (1.755, 3.111e-07, 2.12), (1.537, 1.79e-07, 2.282), (1.304, 7.156e-08, 2.421), (1.058, 1.465e-07, 2.537), (0.8029, -6.315e-08, 2.629), (0.5396, 2.336e-08, 2.695), (0.167, -7.034e-08, 2.735), (0.1638, -0.03259, 2.735), (0.5292, -0.1053, 2.695), (0.7874, -0.1566, 2.629), (1.038, -0.2065, 2.537), (1.279, -0.2544, 2.421), (1.507, -0.2998, 2.282), (1.721, -0.3423, 2.12), (1.918, -0.3815, 1.938), (1.807, -0.7484, 1.938), (1.621, -0.6714, 2.12), (1.42, -0.588, 2.282), (1.205, -0.4989, 2.421), (0.9778, -0.405, 2.537), (0.7417, -0.3072, 2.629), (0.4985, -0.2065, 2.695), (0.1543, -0.06393, 2.735), (0.1389, -0.09281, 2.735), (0.4486, -0.2998, 2.695), (0.6676, -0.446, 2.629), (0.88, -0.588, 2.537), (1.084, -0.7243, 2.421), (1.278, -0.8537, 2.282), (1.459, -0.9748, 2.12), (1.626, -1.087, 1.938), (1.383, -1.383, 1.938), (1.241, -1.241, 2.12), (1.087, -1.087, 2.282), (0.9219, -0.9219, 2.421), (0.7484, -0.7484, 2.537), (0.5677, -0.5677, 2.629), (0.3815, -0.3815, 2.695), (0.1181, -0.1181, 2.735), (0.09281, -0.1389, 2.735), (0.2998, -0.4486, 2.695), (0.446, -0.6676, 2.629), (0.588, -0.88, 2.537), (0.7243, -1.084, 2.421), (0.8537, -1.278, 2.282), (0.9748, -1.459, 2.12), (1.087, -1.626, 1.938), (0.7484, -1.807, 1.938), (0.6714, -1.621, 2.12), (0.588, -1.42, 2.282), (0.4989, -1.205, 2.421), (0.405, -0.9778, 2.537), (0.3072, -0.7417, 2.629), (0.2065, -0.4985, 2.695), (0.06393, -0.1543, 2.735), (0.03259, -0.1638, 2.735), (0.1053, -0.5292, 2.695), (0.1566, -0.7874, 2.629), (0.2065, -1.038, 2.537), (0.2544, -1.279, 2.421), (0.2998, -1.507, 2.282), (0.3423, -1.721, 2.12), (0.3815, -1.918, 1.938), (2.445e-07, -1.956, 1.938), (2.68e-07, -1.755, 2.12), (1.645e-07, -1.537, 2.282), (1.428e-07, -1.304, 2.421), (1.606e-07, -1.058, 2.537), (-1.172e-08, -0.8029, 2.629), (6.764e-08, -0.5396, 2.695), (1.161e-08, -0.167, 2.735), (-0.03259, -0.1638, 2.735), (-0.1053, -0.5292, 2.695), (-0.1566, -0.7874, 2.629), (-0.2065, -1.038, 2.537), (-0.2544, -1.279, 2.421), (-0.2998, -1.507, 2.282), (-0.3423, -1.721, 2.12), (-0.3815, -1.918, 1.938), (-0.7484, -1.807, 1.938), (-0.6714, -1.621, 2.12), (-0.588, -1.42, 2.282), (-0.4989, -1.205, 2.421), (-0.405, -0.9778, 2.537), (-0.3072, -0.7417, 2.629), (-0.2065, -0.4985, 2.695), (-0.06393, -0.1543, 2.735), (-0.09281, -0.1389, 2.735), (-0.2998, -0.4486, 2.695), (-0.446, -0.6676, 2.629), (-0.588, -0.88, 2.537), (-0.7243, -1.084, 2.421), (-0.8537, -1.278, 2.282), (-0.9748, -1.459, 2.12), (-1.087, -1.626, 1.938), (-1.383, -1.383, 1.938), (-1.241, -1.241, 2.12), (-1.087, -1.087, 2.282), (-0.9219, -0.9219, 2.421), (-0.7484, -0.7484, 2.537), (-0.5677, -0.5677, 2.629), (-0.3815, -0.3815, 2.695), (-0.1181, -0.1181, 2.735), (-0.1389, -0.09281, 2.735), (-0.4486, -0.2998, 2.695), (-0.6676, -0.446, 2.629), (-0.88, -0.588, 2.537), (-1.084, -0.7243, 2.421), (-1.278, -0.8537, 2.282), (-1.459, -0.9748, 2.12), (-1.626, -1.087, 1.938), (-1.807, -0.7484, 1.938), (-1.621, -0.6714, 2.12), (-1.42, -0.588, 2.282), (-1.205, -0.4989, 2.421), (-0.9778, -0.405, 2.537), (-0.7417, -0.3072, 2.629), (-0.4985, -0.2065, 2.695), (-0.1543, -0.06393, 2.735), (-0.1638, -0.03259, 2.735), (-0.5292, -0.1053, 2.695), (-0.7874, -0.1566, 2.629), (-1.038, -0.2065, 2.537), (-1.279, -0.2544, 2.421), (-1.507, -0.2998, 2.282), (-1.721, -0.3423, 2.12), (-1.918, -0.3815, 1.938), (-1.956, -3.21e-07, 1.938), (-1.755, -3.276e-07, 2.12), (-1.537, -2.41e-07, 2.282), (-1.304, -3.109e-07, 2.421), (-1.058, -2.546e-07, 2.537), (-0.8029, -1.223e-07, 2.629), (-0.5396, -2.201e-07, 2.695), (-0.167, -1.534e-07, 2.735), (-0.1638, 0.03259, 2.735), (-0.5292, 0.1053, 2.695), (-0.7874, 0.1566, 2.629), (-1.038, 0.2065, 2.537), (-1.279, 0.2544, 2.421), (-1.507, 0.2998, 2.282), (-1.721, 0.3423, 2.12), (-1.918, 0.3815, 1.938), (-1.807, 0.7484, 1.938), (-1.621, 0.6714, 2.12), (-1.42, 0.588, 2.282), (-1.205, 0.4989, 2.421), (-0.9778, 0.405, 2.537), (-0.7417, 0.3072, 2.629), (-0.4985, 0.2065, 2.695), (-0.1543, 0.06393, 2.735), (-0.1389, 0.09281, 2.735), (-0.4486, 0.2998, 2.695), (-0.6676, 0.446, 2.629), (-0.88, 0.588, 2.537), (-1.084, 0.7243, 2.421), (-1.278, 0.8537, 2.282), (-1.459, 0.9748, 2.12), (-1.626, 1.087, 1.938), (-1.383, 1.383, 1.938), (-1.241, 1.241, 2.12), (-1.087, 1.087, 2.282), (-0.9219, 0.9219, 2.421), (-0.7484, 0.7484, 2.537), (-0.5677, 0.5677, 2.629), (-0.3815, 0.3815, 2.695), (-0.1181, 0.1181, 2.735), (-0.09281, 0.1389, 2.735), (-0.2998, 0.4486, 2.695), (-0.446, 0.6676, 2.629), (-0.588, 0.88, 2.537), (-0.7243, 1.084, 2.421), (-0.8537, 1.278, 2.282), (-0.9748, 1.459, 2.12), (-1.087, 1.626, 1.938), (-0.7484, 1.807, 1.938), (-0.6714, 1.621, 2.12), (-0.588, 1.42, 2.282), (-0.4989, 1.205, 2.421), (-0.405, 0.9778, 2.537), (-0.3072, 0.7417, 2.629), (-0.2065, 0.4985, 2.695), (-0.06393, 0.1543, 2.735), (-0.03259, 0.1638, 2.735), (-0.1053, 0.5292, 2.695), (-0.1566, 0.7874, 2.629), (-0.2065, 1.038, 2.537), (-0.2544, 1.279, 2.421), (-0.2998, 1.507, 2.282), (-0.3423, 1.721, 2.12), (-0.3815, 1.918, 1.938), (-1.004e-07, 1.956, 1.938), (-1.129e-07, 1.755, 2.12), (-2.622e-08, 1.537, 2.282), (-1.474e-07, 1.304, 2.421), (-1.172e-07, 1.058, 2.537), (-3.902e-08, 0.8029, 2.629), (-8.557e-08, 0.5396, 2.695), (-5.248e-08, 0.167, 2.735), (0.03259, 0.1638, 2.735), (0.1053, 0.5292, 2.695), (0.1566, 0.7874, 2.629), (0.2065, 1.038, 2.537), (0.2544, 1.279, 2.421), (0.2998, 1.507, 2.282), (0.3423, 1.721, 2.12), (0.3815, 1.918, 1.938), (0.7484, 1.807, 1.938), (0.6714, 1.621, 2.12), (0.588, 1.42, 2.282), (0.4989, 1.205, 2.421), (0.405, 0.9778, 2.537), (0.3072, 0.7417, 2.629), (0.2065, 0.4985, 2.695), (0.06393, 0.1543, 2.735), (0.09281, 0.1389, 2.735), (0.2998, 0.4486, 2.695), (0.446, 0.6676, 2.629), (0.588, 0.88, 2.537), (0.7243, 1.084, 2.421), (0.8537, 1.278, 2.282), (0.9748, 1.459, 2.12), (1.087, 1.626, 1.938), (1.383, 1.383, 1.938), (1.241, 1.241, 2.12), (1.087, 1.087, 2.282), (0.9219, 0.9219, 2.421), (0.7484, 0.7484, 2.537), (0.5677, 0.5677, 2.629), (0.3815, 0.3815, 2.695), (0.1181, 0.1181, 2.735), (0.1389, 0.09281, 2.735), (0.4486, 0.2998, 2.695), (0.6676, 0.446, 2.629), (0.88, 0.588, 2.537), (1.084, 0.7243, 2.421), (1.278, 0.8537, 2.282), (1.459, 0.9748, 2.12), (1.626, 1.087, 1.938), (1.807, 0.7484, 1.938), (1.621, 0.6714, 2.12), (1.42, 0.588, 2.282), (1.205, 0.4989, 2.421), (0.9778, 0.405, 2.537), (0.7417, 0.3072, 2.629), (0.4985, 0.2065, 2.695), (0.1543, 0.06393, 2.735), (0.1638, 0.03259, 2.735), (0.5292, 0.1053, 2.695), (0.7874, 0.1566, 2.629), (1.038, 0.2065, 2.537), (1.279, 0.2544, 2.421), (1.507, 0.2998, 2.282), (1.721, 0.3423, 2.12), (1.918, 0.3815, 1.938)], [], [(15, 0, 1, 14), (14, 1, 2, 13), (13, 2, 3, 12), (12, 3, 4, 11), (11, 4, 5, 10), (10, 5, 6, 9), (9, 6, 7, 8), (22, 9, 8, 23), (21, 10, 9, 22), (20, 11, 10, 21), (19, 12, 11, 20), (18, 13, 12, 19), (17, 14, 13, 18), (16, 15, 14, 17), (31, 16, 17, 30), (30, 17, 18, 29), (29, 18, 19, 28), (28, 19, 20, 27), (27, 20, 21, 26), (26, 21, 22, 25), (25, 22, 23, 24), (38, 25, 24, 39), (37, 26, 25, 38), (36, 27, 26, 37), (35, 28, 27, 36), (34, 29, 28, 35), (33, 30, 29, 34), (32, 31, 30, 33), (47, 32, 33, 46), (46, 33, 34, 45), (45, 34, 35, 44), (44, 35, 36, 43), (43, 36, 37, 42), (42, 37, 38, 41), (41, 38, 39, 40), (54, 41, 40, 55), (53, 42, 41, 54), (52, 43, 42, 53), (51, 44, 43, 52), (50, 45, 44, 51), (49, 46, 45, 50), (48, 47, 46, 49), (63, 48, 49, 62), (62, 49, 50, 61), (61, 50, 51, 60), (60, 51, 52, 59), (59, 52, 53, 58), (58, 53, 54, 57), (57, 54, 55, 56), (70, 57, 56, 71), (69, 58, 57, 70), (68, 59, 58, 69), (67, 60, 59, 68), (66, 61, 60, 67), (65, 62, 61, 66), (64, 63, 62, 65), (79, 64, 65, 78), (78, 65, 66, 77), (77, 66, 67, 76), (76, 67, 68, 75), (75, 68, 69, 74), (74, 69, 70, 73), (73, 70, 71, 72), (86, 73, 72, 87), (85, 74, 73, 86), (84, 75, 74, 85), (83, 76, 75, 84), (82, 77, 76, 83), (81, 78, 77, 82), (80, 79, 78, 81), (95, 80, 81, 94), (94, 81, 82, 93), (93, 82, 83, 92), (92, 83, 84, 91), (91, 84, 85, 90), (90, 85, 86, 89), (89, 86, 87, 88), (102, 89, 88, 103), (101, 90, 89, 102), (100, 91, 90, 101), (99, 92, 91, 100), (98, 93, 92, 99), (97, 94, 93, 98), (96, 95, 94, 97), (111, 96, 97, 110), (110, 97, 98, 109), (109, 98, 99, 108), (108, 99, 100, 107), (107, 100, 101, 106), (106, 101, 102, 105), (105, 102, 103, 104), (118, 105, 104, 119), (117, 106, 105, 118), (116, 107, 106, 117), (115, 108, 107, 116), (114, 109, 108, 115), (113, 110, 109, 114), (112, 111, 110, 113), (127, 112, 113, 126), (126, 113, 114, 125), (125, 114, 115, 124), (124, 115, 116, 123), (123, 116, 117, 122), (122, 117, 118, 121), (121, 118, 119, 120), (134, 121, 120, 135), (133, 122, 121, 134), (132, 123, 122, 133), (131, 124, 123, 132), (130, 125, 124, 131), (129, 126, 125, 130), (128, 127, 126, 129), (143, 128, 129, 142), (142, 129, 130, 141), (141, 130, 131, 140), (140, 131, 132, 139), (139, 132, 133, 138), (138, 133, 134, 137), (137, 134, 135, 136), (150, 137, 136, 151), (149, 138, 137, 150), (148, 139, 138, 149), (147, 140, 139, 148), (146, 141, 140, 147), (145, 142, 141, 146), (144, 143, 142, 145), (159, 144, 145, 158), (158, 145, 146, 157), (157, 146, 147, 156), (156, 147, 148, 155), (155, 148, 149, 154), (154, 149, 150, 153), (153, 150, 151, 152), (166, 153, 152, 167), (165, 154, 153, 166), (164, 155, 154, 165), (163, 156, 155, 164), (162, 157, 156, 163), (161, 158, 157, 162), (160, 159, 158, 161), (175, 160, 161, 174), (174, 161, 162, 173), (173, 162, 163, 172), (172, 163, 164, 171), (171, 164, 165, 170), (170, 165, 166, 169), (169, 166, 167, 168), (182, 169, 168, 183), (181, 170, 169, 182), (180, 171, 170, 181), (179, 172, 171, 180), (178, 173, 172, 179), (177, 174, 173, 178), (176, 175, 174, 177), (191, 176, 177, 190), (190, 177, 178, 189), (189, 178, 179, 188), (188, 179, 180, 187), (187, 180, 181, 186), (186, 181, 182, 185), (185, 182, 183, 184), (198, 185, 184, 199), (197, 186, 185, 198), (196, 187, 186, 197), (195, 188, 187, 196), (194, 189, 188, 195), (193, 190, 189, 194), (192, 191, 190, 193), (207, 192, 193, 206), (206, 193, 194, 205), (205, 194, 195, 204), (204, 195, 196, 203), (203, 196, 197, 202), (202, 197, 198, 201), (201, 198, 199, 200), (214, 201, 200, 215), (213, 202, 201, 214), (212, 203, 202, 213), (211, 204, 203, 212), (210, 205, 204, 211), (209, 206, 205, 210), (208, 207, 206, 209), (223, 208, 209, 222), (222, 209, 210, 221), (221, 210, 211, 220), (220, 211, 212, 219), (219, 212, 213, 218), (218, 213, 214, 217), (217, 214, 215, 216), (230, 217, 216, 231), (229, 218, 217, 230), (228, 219, 218, 229), (227, 220, 219, 228), (226, 221, 220, 227), (225, 222, 221, 226), (224, 223, 222, 225), (239, 224, 225, 238), (238, 225, 226, 237), (237, 226, 227, 236), (236, 227, 228, 235), (235, 228, 229, 234), (234, 229, 230, 233), (233, 230, 231, 232), (246, 233, 232, 247), (245, 234, 233, 246), (244, 235, 234, 245), (243, 236, 235, 244), (242, 237, 236, 243), (241, 238, 237, 242), (240, 239, 238, 241), (255, 240, 241, 254), (254, 241, 242, 253), (253, 242, 243, 252), (252, 243, 244, 251), (251, 244, 245, 250), (250, 245, 246, 249), (249, 246, 247, 248), (6, 249, 248, 7), (5, 250, 249, 6), (4, 251, 250, 5), (3, 252, 251, 4), (2, 253, 252, 3), (1, 254, 253, 2), (0, 255, 254, 1)])
me_circle_003.polygons.foreach_set('use_smooth', [True] * 224)
me_circle_003.materials.append(mat_material_001)
me_circle_003.use_remesh_preserve_volume = False
me_circle_003.use_remesh_preserve_attributes = False
me_circle_003.use_mirror_vertex_groups = False
me_circle_003.update()
me_circle_002 = bpy.data.meshes.new('Circle.002')
me_circle_002.from_pydata([(2.235, 1.493, 1.901), (1.901, 1.901, 1.901), (2.484, 1.029, 1.901), (2.637, 0.5244, 1.901), (2.688, -8.661e-09, 1.901), (2.637, -0.5244, 1.901), (2.484, -1.029, 1.901), (2.235, -1.493, 1.901), (1.901, -1.901, 1.901), (1.493, -2.235, 1.901), (1.029, -2.484, 1.901), (0.5244, -2.637, 1.901), (-1.145e-06, -2.688, 1.901), (-0.5244, -2.637, 1.901), (-1.029, -2.484, 1.901), (-1.493, -2.235, 1.901), (-1.901, -1.901, 1.901), (-2.235, -1.493, 1.901), (-2.484, -1.029, 1.901), (-2.637, -0.5244, 1.901), (-2.688, 2.384e-06, 1.901), (-2.637, 0.5244, 1.901), (-2.484, 1.029, 1.901), (-2.235, 1.493, 1.901), (-1.901, 1.901, 1.901), (-1.493, 2.235, 1.901), (-1.029, 2.484, 1.901), (-0.5244, 2.637, 1.901), (4.046e-06, 2.688, 1.901), (0.5244, 2.637, 1.901), (1.029, 2.484, 1.901), (1.493, 2.235, 1.901), (3.484, 3.484, 0.5904), (4.096, 2.737, 0.5904), (4.552, 1.885, 0.5904), (4.832, 0.9612, 0.5904), (4.927, -4.222e-07, 0.5904), (4.832, -0.9612, 0.5904), (4.552, -1.885, 0.5904), (4.096, -2.737, 0.5904), (3.484, -3.484, 0.5904), (2.737, -4.096, 0.5904), (1.885, -4.552, 0.5904), (0.9611, -4.832, 0.5904), (-2.621e-06, -4.927, 0.5904), (-0.9612, -4.832, 0.5904), (-1.885, -4.552, 0.5904), (-2.737, -4.096, 0.5904), (-3.484, -3.484, 0.5904), (-4.096, -2.737, 0.5904), (-4.552, -1.885, 0.5904), (-4.832, -0.9611, 0.5904), (-4.927, 3.963e-06, 0.5904), (-4.832, 0.9612, 0.5904), (-4.552, 1.885, 0.5904), (-4.096, 2.737, 0.5904), (-3.484, 3.484, 0.5904), (-2.737, 4.096, 0.5904), (-1.885, 4.552, 0.5904), (-0.9611, 4.832, 0.5904), (6.893e-06, 4.927, 0.5904), (0.9612, 4.832, 0.5904), (1.885, 4.552, 0.5904), (2.737, 4.096, 0.5904), (3.309, 3.309, 0.9682), (3.891, 2.6, 0.9682), (4.323, 1.791, 0.9682), (4.589, 0.9129, 0.9682), (4.679, -3.764e-07, 0.9682), (4.589, -0.9129, 0.9682), (4.323, -1.791, 0.9682), (3.891, -2.6, 0.9682), (3.309, -3.309, 0.9682), (2.6, -3.891, 0.9682), (1.791, -4.323, 0.9682), (0.9129, -4.589, 0.9682), (-2.459e-06, -4.679, 0.9682), (-0.9129, -4.589, 0.9682), (-1.791, -4.323, 0.9682), (-2.6, -3.891, 0.9682), (-3.309, -3.309, 0.9682), (-3.891, -2.6, 0.9682), (-4.323, -1.791, 0.9682), (-4.589, -0.9129, 0.9682), (-4.679, 3.789e-06, 0.9682), (-4.589, 0.9129, 0.9682), (-4.323, 1.791, 0.9682), (-3.891, 2.6, 0.9682), (-3.309, 3.309, 0.9682), (-2.6, 3.891, 0.9682), (-1.791, 4.323, 0.9682), (-0.9129, 4.589, 0.9682), (6.577e-06, 4.679, 0.9682), (0.9129, 4.589, 0.9682), (1.791, 4.323, 0.9682), (2.6, 3.891, 0.9682), (2.896, 2.896, 1.398), (3.406, 2.276, 1.398), (3.784, 1.567, 1.398), (4.017, 0.7991, 1.398), (4.096, -2.62e-07, 1.398), (4.017, -0.7991, 1.398), (3.784, -1.567, 1.398), (3.406, -2.276, 1.398), (2.896, -2.896, 1.398), (2.276, -3.406, 1.398), (1.567, -3.784, 1.398), (0.7991, -4.017, 1.398), (-2.098e-06, -4.096, 1.398), (-0.7991, -4.017, 1.398), (-1.567, -3.784, 1.398), (-2.276, -3.406, 1.398), (-2.896, -2.896, 1.398), (-3.406, -2.276, 1.398), (-3.784, -1.567, 1.398), (-4.017, -0.7991, 1.398), (-4.096, 3.384e-06, 1.398), (-4.017, 0.7991, 1.398), (-3.784, 1.567, 1.398), (-3.406, 2.276, 1.398), (-2.896, 2.896, 1.398), (-2.276, 3.406, 1.398), (-1.567, 3.784, 1.398), (-0.7991, 4.017, 1.398), (5.812e-06, 4.096, 1.398), (0.7991, 4.017, 1.398), (1.567, 3.784, 1.398), (2.276, 3.406, 1.398), (2.336, 2.336, 1.711), (2.747, 1.836, 1.711), (3.053, 1.264, 1.711), (3.241, 0.6446, 1.711), (3.304, -1.171e-07, 1.711), (3.241, -0.6446, 1.711), (3.053, -1.264, 1.711), (2.747, -1.836, 1.711), (2.336, -2.336, 1.711), (1.836, -2.747, 1.711), (1.264, -3.053, 1.711), (0.6446, -3.241, 1.711), (-1.555e-06, -3.304, 1.711), (-0.6446, -3.241, 1.711), (-1.264, -3.053, 1.711), (-1.836, -2.747, 1.711), (-2.336, -2.336, 1.711), (-2.747, -1.836, 1.711), (-3.053, -1.264, 1.711), (-3.241, -0.6446, 1.711), (-3.304, 2.824e-06, 1.711), (-3.241, 0.6446, 1.711), (-3.053, 1.264, 1.711), (-2.747, 1.836, 1.711), (-2.336, 2.336, 1.711), (-1.836, 2.747, 1.711), (-1.264, 3.053, 1.711), (-0.6446, 3.241, 1.711), (4.826e-06, 3.304, 1.711), (0.6446, 3.241, 1.711), (1.264, 3.053, 1.711), (1.836, 2.747, 1.711), (1.45, 1.45, 1.939), (1.705, 1.14, 1.939), (1.895, 0.7849, 1.939), (2.012, 0.4002, 1.939), (2.051, 1.107e-07, 1.939), (2.012, -0.4002, 1.939), (1.895, -0.7849, 1.939), (1.705, -1.14, 1.939), (1.45, -1.45, 1.939), (1.14, -1.705, 1.939), (0.7849, -1.895, 1.939), (0.4001, -2.012, 1.939), (-7.279e-07, -2.051, 1.939), (-0.4002, -2.012, 1.939), (-0.7849, -1.895, 1.939), (-1.14, -1.705, 1.939), (-1.45, -1.45, 1.939), (-1.705, -1.14, 1.939), (-1.895, -0.7849, 1.939), (-2.012, -0.4001, 1.939), (-2.051, 1.936e-06, 1.939), (-2.012, 0.4002, 1.939), (-1.895, 0.7849, 1.939), (-1.705, 1.14, 1.939), (-1.45, 1.45, 1.939), (-1.14, 1.705, 1.939), (-0.7849, 1.895, 1.939), (-0.4001, 2.012, 1.939), (3.233e-06, 2.051, 1.939), (0.4002, 2.012, 1.939), (0.7849, 1.895, 1.939), (1.14, 1.705, 1.939)], [], [(0, 1, 160, 161), (1, 0, 129, 128), (2, 0, 161, 162), (0, 2, 130, 129), (3, 2, 162, 163), (131, 130, 2, 3), (4, 3, 163, 164), (132, 131, 3, 4), (5, 4, 164, 165), (133, 132, 4, 5), (6, 5, 165, 166), (134, 133, 5, 6), (7, 6, 166, 167), (135, 134, 6, 7), (8, 7, 167, 168), (136, 135, 7, 8), (9, 8, 168, 169), (137, 136, 8, 9), (10, 9, 169, 170), (138, 137, 9, 10), (11, 10, 170, 171), (139, 138, 10, 11), (12, 11, 171, 172), (140, 139, 11, 12), (13, 12, 172, 173), (141, 140, 12, 13), (14, 13, 173, 174), (142, 141, 13, 14), (15, 14, 174, 175), (143, 142, 14, 15), (16, 15, 175, 176), (144, 143, 15, 16), (17, 16, 176, 177), (145, 144, 16, 17), (18, 17, 177, 178), (146, 145, 17, 18), (19, 18, 178, 179), (147, 146, 18, 19), (20, 19, 179, 180), (148, 147, 19, 20), (21, 20, 180, 181), (149, 148, 20, 21), (22, 21, 181, 182), (150, 149, 21, 22), (23, 22, 182, 183), (151, 150, 22, 23), (24, 23, 183, 184), (152, 151, 23, 24), (25, 24, 184, 185), (153, 152, 24, 25), (26, 25, 185, 186), (154, 153, 25, 26), (27, 26, 186, 187), (155, 154, 26, 27), (28, 27, 187, 188), (156, 155, 27, 28), (29, 28, 188, 189), (157, 156, 28, 29), (30, 29, 189, 190), (158, 157, 29, 30), (30, 31, 159, 158), (31, 30, 190, 191), (1, 128, 159, 31), (31, 191, 160, 1), (32, 64, 65, 33), (33, 65, 66, 34), (34, 66, 67, 35), (35, 67, 68, 36), (36, 68, 69, 37), (37, 69, 70, 38), (38, 70, 71, 39), (39, 71, 72, 40), (40, 72, 73, 41), (41, 73, 74, 42), (42, 74, 75, 43), (43, 75, 76, 44), (44, 76, 77, 45), (45, 77, 78, 46), (46, 78, 79, 47), (47, 79, 80, 48), (48, 80, 81, 49), (49, 81, 82, 50), (50, 82, 83, 51), (51, 83, 84, 52), (52, 84, 85, 53), (53, 85, 86, 54), (54, 86, 87, 55), (55, 87, 88, 56), (56, 88, 89, 57), (57, 89, 90, 58), (58, 90, 91, 59), (59, 91, 92, 60), (60, 92, 93, 61), (61, 93, 94, 62), (62, 94, 95, 63), (32, 63, 95, 64), (64, 96, 97, 65), (65, 97, 98, 66), (66, 98, 99, 67), (67, 99, 100, 68), (68, 100, 101, 69), (69, 101, 102, 70), (70, 102, 103, 71), (71, 103, 104, 72), (72, 104, 105, 73), (73, 105, 106, 74), (74, 106, 107, 75), (75, 107, 108, 76), (76, 108, 109, 77), (77, 109, 110, 78), (78, 110, 111, 79), (79, 111, 112, 80), (80, 112, 113, 81), (81, 113, 114, 82), (82, 114, 115, 83), (83, 115, 116, 84), (84, 116, 117, 85), (85, 117, 118, 86), (86, 118, 119, 87), (87, 119, 120, 88), (88, 120, 121, 89), (89, 121, 122, 90), (90, 122, 123, 91), (91, 123, 124, 92), (92, 124, 125, 93), (93, 125, 126, 94), (94, 126, 127, 95), (64, 95, 127, 96), (96, 128, 129, 97), (97, 129, 130, 98), (98, 130, 131, 99), (99, 131, 132, 100), (100, 132, 133, 101), (101, 133, 134, 102), (102, 134, 135, 103), (103, 135, 136, 104), (104, 136, 137, 105), (105, 137, 138, 106), (106, 138, 139, 107), (107, 139, 140, 108), (108, 140, 141, 109), (109, 141, 142, 110), (110, 142, 143, 111), (111, 143, 144, 112), (112, 144, 145, 113), (113, 145, 146, 114), (114, 146, 147, 115), (115, 147, 148, 116), (116, 148, 149, 117), (117, 149, 150, 118), (118, 150, 151, 119), (119, 151, 152, 120), (120, 152, 153, 121), (121, 153, 154, 122), (122, 154, 155, 123), (123, 155, 156, 124), (124, 156, 157, 125), (125, 157, 158, 126), (126, 158, 159, 127), (96, 127, 159, 128)])
me_circle_002.polygons.foreach_set('use_smooth', [True] * 160)
me_circle_002.materials.append(mat_material_001)
me_circle_002.use_remesh_preserve_volume = False
me_circle_002.use_remesh_preserve_attributes = False
me_circle_002.use_mirror_vertex_groups = False
me_circle_002.update()
me_circle_001 = bpy.data.meshes.new('Circle.001')
me_circle_001.from_pydata([], [], [])
me_circle_001.use_remesh_preserve_volume = False
me_circle_001.use_remesh_preserve_attributes = False
me_circle_001.use_mirror_vertex_groups = False
me_circle_001.update()
me_circle = bpy.data.meshes.new('Circle')
me_circle.from_pydata([(3.591, 3.591, 0.01325), (4.222, 2.821, 0.01325), (4.692, 1.943, 0.01325), (4.981, 0.9907, 0.01325), (5.078, -4.563e-07, 0.01325), (4.981, -0.9907, 0.01325), (4.692, -1.943, 0.01325), (4.222, -2.821, 0.01325), (3.591, -3.591, 0.01325), (2.821, -4.222, 0.01325), (1.943, -4.692, 0.01325), (0.9907, -4.981, 0.01325), (-2.716e-06, -5.078, 0.01325), (-0.9907, -4.981, 0.01325), (-1.943, -4.692, 0.01325), (-2.821, -4.222, 0.01325), (-3.591, -3.591, 0.01325), (-4.222, -2.821, 0.01325), (-4.692, -1.943, 0.01325), (-4.981, -0.9907, 0.01325), (-5.078, 4.064e-06, 0.01325), (-4.981, 0.9907, 0.01325), (-4.692, 1.943, 0.01325), (-4.222, 2.821, 0.01325), (-3.591, 3.591, 0.01325), (-2.821, 4.222, 0.01325), (-1.943, 4.692, 0.01325), (-0.9907, 4.981, 0.01325), (7.091e-06, 5.078, 0.01325), (0.9907, 4.981, 0.01325), (1.943, 4.692, 0.01325), (2.821, 4.222, 0.01325), (3.484, 3.484, 0.01325), (4.096, 2.737, 0.01325), (4.552, 1.885, 0.01325), (4.832, 0.9612, 0.01325), (4.927, -4.222e-07, 0.01325), (4.832, -0.9612, 0.01325), (4.552, -1.885, 0.01325), (4.096, -2.737, 0.01325), (3.484, -3.484, 0.01325), (2.737, -4.096, 0.01325), (1.885, -4.552, 0.01325), (0.9611, -4.832, 0.01325), (-2.621e-06, -4.927, 0.01325), (-0.9612, -4.832, 0.01325), (-1.885, -4.552, 0.01325), (-2.737, -4.096, 0.01325), (-3.484, -3.484, 0.01325), (-4.096, -2.737, 0.01325), (-4.552, -1.885, 0.01325), (-4.832, -0.9611, 0.01325), (-4.927, 3.963e-06, 0.01325), (-4.832, 0.9612, 0.01325), (-4.552, 1.885, 0.01325), (-4.096, 2.737, 0.01325), (-3.484, 3.484, 0.01325), (-2.737, 4.096, 0.01325), (-1.885, 4.552, 0.01325), (-0.9611, 4.832, 0.01325), (6.893e-06, 4.927, 0.01325), (0.9612, 4.832, 0.01325), (1.885, 4.552, 0.01325), (2.737, 4.096, 0.01325), (2.737, 4.096, 0.5904), (1.885, 4.552, 0.5904), (0.9612, 4.832, 0.5904), (6.893e-06, 4.927, 0.5904), (-0.9611, 4.832, 0.5904), (-1.885, 4.552, 0.5904), (-2.737, 4.096, 0.5904), (-3.484, 3.484, 0.5904), (-4.096, 2.737, 0.5904), (-4.552, 1.885, 0.5904), (-4.832, 0.9612, 0.5904), (-4.927, 3.963e-06, 0.5904), (-4.832, -0.9611, 0.5904), (-4.552, -1.885, 0.5904), (-4.096, -2.737, 0.5904), (-3.484, -3.484, 0.5904), (-2.737, -4.096, 0.5904), (-1.885, -4.552, 0.5904), (-0.9612, -4.832, 0.5904), (-2.621e-06, -4.927, 0.5904), (0.9611, -4.832, 0.5904), (1.885, -4.552, 0.5904), (2.737, -4.096, 0.5904), (3.484, -3.484, 0.5904), (4.096, -2.737, 0.5904), (4.552, -1.885, 0.5904), (4.832, -0.9612, 0.5904), (4.927, -4.222e-07, 0.5904), (4.832, 0.9612, 0.5904), (4.552, 1.885, 0.5904), (4.096, 2.737, 0.5904), (3.484, 3.484, 0.5904), (2.821, 4.222, 0.5904), (1.943, 4.692, 0.5904), (0.9907, 4.981, 0.5904), (7.091e-06, 5.078, 0.5904), (-0.9907, 4.981, 0.5904), (-1.943, 4.692, 0.5904), (-2.821, 4.222, 0.5904), (-3.591, 3.591, 0.5904), (-4.222, 2.821, 0.5904), (-4.692, 1.943, 0.5904), (-4.981, 0.9907, 0.5904), (-5.078, 4.064e-06, 0.5904), (-4.981, -0.9907, 0.5904), (-4.692, -1.943, 0.5904), (-4.222, -2.821, 0.5904), (-3.591, -3.591, 0.5904), (-2.821, -4.222, 0.5904), (-1.943, -4.692, 0.5904), (-0.9907, -4.981, 0.5904), (-2.716e-06, -5.078, 0.5904), (0.9907, -4.981, 0.5904), (1.943, -4.692, 0.5904), (2.821, -4.222, 0.5904), (3.591, -3.591, 0.5904), (4.222, -2.821, 0.5904), (4.692, -1.943, 0.5904), (4.981, -0.9907, 0.5904), (5.078, -4.563e-07, 0.5904), (4.981, 0.9907, 0.5904), (4.692, 1.943, 0.5904), (4.222, 2.821, 0.5904), (3.591, 3.591, 0.5904), (1.14, 1.705, 1.939), (0.7849, 1.895, 1.939), (0.4002, 2.012, 1.939), (3.233e-06, 2.051, 1.939), (-0.4001, 2.012, 1.939), (-0.7849, 1.895, 1.939), (-1.14, 1.705, 1.939), (-1.45, 1.45, 1.939), (-1.705, 1.14, 1.939), (-1.895, 0.7849, 1.939), (-2.012, 0.4002, 1.939), (-2.051, 1.936e-06, 1.939), (-2.012, -0.4001, 1.939), (-1.895, -0.7849, 1.939), (-1.705, -1.14, 1.939), (-1.45, -1.45, 1.939), (-1.14, -1.705, 1.939), (-0.7849, -1.895, 1.939), (-0.4002, -2.012, 1.939), (-7.279e-07, -2.051, 1.939), (0.4001, -2.012, 1.939), (0.7849, -1.895, 1.939), (1.14, -1.705, 1.939), (1.45, -1.45, 1.939), (1.705, -1.14, 1.939), (1.895, -0.7849, 1.939), (2.012, -0.4002, 1.939), (2.051, 1.107e-07, 1.939), (2.012, 0.4002, 1.939), (1.895, 0.7849, 1.939), (1.705, 1.14, 1.939), (1.45, 1.45, 1.939), (1.068, 1.598, 1.939), (1.359, 1.359, 1.939), (0.7356, 1.776, 1.939), (0.375, 1.885, 1.939), (3.073e-06, 1.922, 1.939), (-0.375, 1.885, 1.939), (-0.7356, 1.776, 1.939), (-1.068, 1.598, 1.939), (-1.359, 1.359, 1.939), (-1.598, 1.068, 1.939), (-1.776, 0.7356, 1.939), (-1.885, 0.375, 1.939), (-1.922, 1.848e-06, 1.939), (-1.885, -0.375, 1.939), (-1.776, -0.7356, 1.939), (-1.598, -1.068, 1.939), (-1.359, -1.359, 1.939), (-1.068, -1.598, 1.939), (-0.7356, -1.776, 1.939), (-0.375, -1.885, 1.939), (-6.39e-07, -1.922, 1.939), (0.375, -1.885, 1.939), (0.7356, -1.776, 1.939), (1.068, -1.598, 1.939), (1.359, -1.359, 1.939), (1.598, -1.068, 1.939), (1.776, -0.7356, 1.939), (1.885, -0.375, 1.939), (1.922, 1.368e-07, 1.939), (1.885, 0.375, 1.939), (1.776, 0.7356, 1.939), (1.598, 1.068, 1.939), (1.598, 1.068, 0.01414), (1.776, 0.7356, 0.01414), (1.885, 0.375, 0.01414), (1.922, 1.368e-07, 0.01414), (1.885, -0.375, 0.01414), (1.776, -0.7356, 0.01414), (1.598, -1.068, 0.01414), (1.359, -1.359, 0.01414), (1.068, -1.598, 0.01414), (0.7356, -1.776, 0.01414), (0.375, -1.885, 0.01414), (-6.39e-07, -1.922, 0.01414), (-0.375, -1.885, 0.01414), (-0.7356, -1.776, 0.01414), (-1.068, -1.598, 0.01414), (-1.359, -1.359, 0.01414), (-1.598, -1.068, 0.01414), (-1.776, -0.7356, 0.01414), (-1.885, -0.375, 0.01414), (-1.922, 1.848e-06, 0.01414), (-1.885, 0.375, 0.01414), (-1.776, 0.7356, 0.01414), (-1.598, 1.068, 0.01414), (-1.359, 1.359, 0.01414), (-1.068, 1.598, 0.01414), (-0.7356, 1.776, 0.01414), (-0.375, 1.885, 0.01414), (3.073e-06, 1.922, 0.01414), (0.375, 1.885, 0.01414), (0.7356, 1.776, 0.01414), (1.359, 1.359, 0.01414), (1.068, 1.598, 0.01414), (1.45, 1.45, 0.01414), (1.705, 1.14, 0.01414), (1.895, 0.7849, 0.01414), (2.012, 0.4002, 0.01414), (2.051, 1.107e-07, 0.01414), (2.012, -0.4002, 0.01414), (1.895, -0.7849, 0.01414), (1.705, -1.14, 0.01414), (1.45, -1.45, 0.01414), (1.14, -1.705, 0.01414), (0.7849, -1.895, 0.01414), (0.4001, -2.012, 0.01414), (-7.279e-07, -2.051, 0.01414), (-0.4002, -2.012, 0.01414), (-0.7849, -1.895, 0.01414), (-1.14, -1.705, 0.01414), (-1.45, -1.45, 0.01414), (-1.705, -1.14, 0.01414), (-1.895, -0.7849, 0.01414), (-2.012, -0.4001, 0.01414), (-2.051, 1.936e-06, 0.01414), (-2.012, 0.4002, 0.01414), (-1.895, 0.7849, 0.01414), (-1.705, 1.14, 0.01414), (-1.45, 1.45, 0.01414), (-1.14, 1.705, 0.01414), (-0.7849, 1.895, 0.01414), (-0.4001, 2.012, 0.01414), (3.233e-06, 2.051, 0.01414), (0.4002, 2.012, 0.01414), (0.7849, 1.895, 0.01414), (1.14, 1.705, 0.01414)], [], [(32, 0, 1, 33), (2, 34, 33, 1), (3, 35, 34, 2), (4, 36, 35, 3), (5, 37, 36, 4), (6, 38, 37, 5), (7, 39, 38, 6), (8, 40, 39, 7), (9, 41, 40, 8), (10, 42, 41, 9), (11, 43, 42, 10), (12, 44, 43, 11), (13, 45, 44, 12), (14, 46, 45, 13), (15, 47, 46, 14), (16, 48, 47, 15), (17, 49, 48, 16), (18, 50, 49, 17), (19, 51, 50, 18), (20, 52, 51, 19), (21, 53, 52, 20), (22, 54, 53, 21), (23, 55, 54, 22), (24, 56, 55, 23), (25, 57, 56, 24), (26, 58, 57, 25), (27, 59, 58, 26), (28, 60, 59, 27), (29, 61, 60, 28), (30, 62, 61, 29), (31, 63, 62, 30), (0, 32, 63, 31), (32, 95, 64, 63), (63, 64, 65, 62), (62, 65, 66, 61), (61, 66, 67, 60), (60, 67, 68, 59), (59, 68, 69, 58), (58, 69, 70, 57), (57, 70, 71, 56), (56, 71, 72, 55), (55, 72, 73, 54), (54, 73, 74, 53), (53, 74, 75, 52), (52, 75, 76, 51), (51, 76, 77, 50), (50, 77, 78, 49), (49, 78, 79, 48), (48, 79, 80, 47), (47, 80, 81, 46), (46, 81, 82, 45), (45, 82, 83, 44), (44, 83, 84, 43), (43, 84, 85, 42), (42, 85, 86, 41), (41, 86, 87, 40), (40, 87, 88, 39), (39, 88, 89, 38), (38, 89, 90, 37), (37, 90, 91, 36), (36, 91, 92, 35), (35, 92, 93, 34), (34, 93, 94, 33), (33, 94, 95, 32), (127, 0, 31, 96), (30, 97, 96, 31), (29, 98, 97, 30), (28, 99, 98, 29), (27, 100, 99, 28), (26, 101, 100, 27), (25, 102, 101, 26), (24, 103, 102, 25), (23, 104, 103, 24), (22, 105, 104, 23), (21, 106, 105, 22), (20, 107, 106, 21), (19, 108, 107, 20), (18, 109, 108, 19), (17, 110, 109, 18), (16, 111, 110, 17), (15, 112, 111, 16), (14, 113, 112, 15), (13, 114, 113, 14), (12, 115, 114, 13), (11, 116, 115, 12), (10, 117, 116, 11), (9, 118, 117, 10), (8, 119, 118, 9), (7, 120, 119, 8), (6, 121, 120, 7), (5, 122, 121, 6), (4, 123, 122, 5), (3, 124, 123, 4), (2, 125, 124, 3), (1, 126, 125, 2), (0, 127, 126, 1), (95, 94, 126, 127), (94, 93, 125, 126), (93, 92, 124, 125), (92, 91, 123, 124), (91, 90, 122, 123), (90, 89, 121, 122), (89, 88, 120, 121), (88, 87, 119, 120), (87, 86, 118, 119), (86, 85, 117, 118), (85, 84, 116, 117), (84, 83, 115, 116), (83, 82, 114, 115), (82, 81, 113, 114), (81, 80, 112, 113), (80, 79, 111, 112), (79, 78, 110, 111), (78, 77, 109, 110), (77, 76, 108, 109), (76, 75, 107, 108), (75, 74, 106, 107), (74, 73, 105, 106), (73, 72, 104, 105), (72, 71, 103, 104), (71, 70, 102, 103), (70, 69, 101, 102), (69, 68, 100, 101), (68, 67, 99, 100), (67, 66, 98, 99), (66, 65, 97, 98), (65, 64, 96, 97), (64, 95, 127, 96), (128, 160, 161, 159), (128, 129, 162, 160), (129, 130, 163, 162), (130, 131, 164, 163), (131, 132, 165, 164), (132, 133, 166, 165), (133, 134, 167, 166), (134, 135, 168, 167), (135, 136, 169, 168), (136, 137, 170, 169), (137, 138, 171, 170), (138, 139, 172, 171), (139, 140, 173, 172), (140, 141, 174, 173), (141, 142, 175, 174), (142, 143, 176, 175), (143, 144, 177, 176), (144, 145, 178, 177), (145, 146, 179, 178), (146, 147, 180, 179), (147, 148, 181, 180), (148, 149, 182, 181), (149, 150, 183, 182), (150, 151, 184, 183), (151, 152, 185, 184), (152, 153, 186, 185), (153, 154, 187, 186), (155, 188, 187, 154), (155, 156, 189, 188), (157, 190, 189, 156), (157, 158, 191, 190), (159, 161, 191, 158), (161, 222, 192, 191), (190, 191, 192, 193), (190, 193, 194, 189), (188, 189, 194, 195), (188, 195, 196, 187), (186, 187, 196, 197), (185, 186, 197, 198), (184, 185, 198, 199), (183, 184, 199, 200), (182, 183, 200, 201), (181, 182, 201, 202), (180, 181, 202, 203), (179, 180, 203, 204), (178, 179, 204, 205), (177, 178, 205, 206), (176, 177, 206, 207), (175, 176, 207, 208), (174, 175, 208, 209), (173, 174, 209, 210), (172, 173, 210, 211), (171, 172, 211, 212), (170, 171, 212, 213), (169, 170, 213, 214), (168, 169, 214, 215), (167, 168, 215, 216), (166, 167, 216, 217), (165, 166, 217, 218), (164, 165, 218, 219), (163, 164, 219, 220), (162, 163, 220, 221), (160, 162, 221, 223), (160, 223, 222, 161), (158, 225, 224, 159), (158, 157, 226, 225), (156, 227, 226, 157), (156, 155, 228, 227), (154, 229, 228, 155), (154, 153, 230, 229), (153, 152, 231, 230), (152, 151, 232, 231), (151, 150, 233, 232), (150, 149, 234, 233), (149, 148, 235, 234), (148, 147, 236, 235), (147, 146, 237, 236), (146, 145, 238, 237), (145, 144, 239, 238), (144, 143, 240, 239), (143, 142, 241, 240), (142, 141, 242, 241), (141, 140, 243, 242), (140, 139, 244, 243), (139, 138, 245, 244), (138, 137, 246, 245), (137, 136, 247, 246), (136, 135, 248, 247), (135, 134, 249, 248), (134, 133, 250, 249), (133, 132, 251, 250), (132, 131, 252, 251), (131, 130, 253, 252), (130, 129, 254, 253), (129, 128, 255, 254), (159, 224, 255, 128), (222, 223, 255, 224), (221, 254, 255, 223), (220, 253, 254, 221), (219, 252, 253, 220), (218, 251, 252, 219), (217, 250, 251, 218), (216, 249, 250, 217), (215, 248, 249, 216), (214, 247, 248, 215), (213, 246, 247, 214), (212, 245, 246, 213), (211, 244, 245, 212), (210, 243, 244, 211), (209, 242, 243, 210), (208, 241, 242, 209), (207, 240, 241, 208), (206, 239, 240, 207), (205, 238, 239, 206), (204, 237, 238, 205), (203, 236, 237, 204), (202, 235, 236, 203), (201, 234, 235, 202), (200, 233, 234, 201), (199, 232, 233, 200), (198, 231, 232, 199), (197, 230, 231, 198), (196, 229, 230, 197), (196, 195, 228, 229), (194, 227, 228, 195), (194, 193, 226, 227), (192, 225, 226, 193), (192, 222, 224, 225)])
me_circle.polygons.foreach_set('use_smooth', [0, 0, 0, 0, 0, 0, 0, 0, 0, 0, 0, 0, 0, 0, 0, 0, 0, 0, 0, 0, 0, 0, 0, 0, 0, 0, 0, 0, 0, 0, 0, 0, 1, 1, 1, 1, 1, 1, 1, 1, 1, 1, 1, 1, 1, 1, 1, 1, 1, 1, 1, 1, 1, 1, 1, 1, 1, 1, 1, 1, 1, 1, 1, 1, 1, 1, 1, 1, 1, 1, 1, 1, 1, 1, 1, 1, 1, 1, 1, 1, 1, 1, 1, 1, 1, 1, 1, 1, 1, 1, 1, 1, 1, 1, 1, 1, 0, 0, 0, 0, 0, 0, 0, 0, 0, 0, 0, 0, 0, 0, 0, 0, 0, 0, 0, 0, 0, 0, 0, 0, 0, 0, 0, 0, 0, 0, 0, 0, 0, 0, 0, 0, 0, 0, 0, 0, 0, 0, 0, 0, 0, 0, 0, 0, 0, 0, 0, 0, 0, 0, 0, 0, 0, 0, 0, 0, 0, 0, 0, 0, 1, 1, 1, 1, 1, 1, 1, 1, 1, 1, 1, 1, 1, 1, 1, 1, 1, 1, 1, 1, 1, 1, 1, 1, 1, 1, 1, 1, 1, 1, 1, 1, 1, 1, 1, 1, 1, 1, 1, 1, 1, 1, 1, 1, 1, 1, 1, 1, 1, 1, 1, 1, 1, 1, 1, 1, 1, 1, 1, 1, 1, 1, 1, 1, 0, 0, 0, 0, 0, 0, 0, 0, 0, 0, 0, 0, 0, 0, 0, 0, 0, 0, 0, 0, 0, 0, 0, 0, 0, 0, 0, 0, 0, 0, 0, 0])
me_circle.materials.append(mat_material)
me_circle.use_remesh_preserve_volume = False
me_circle.use_remesh_preserve_attributes = False
me_circle.use_mirror_vertex_groups = False
me_circle.update()

# ---- objects
ob_lamp_001 = bpy.data.objects.new('Lamp.001', light_spot_001)
ob_plane = bpy.data.objects.new('Plane', me_plane)
ob_circle_006 = bpy.data.objects.new('Circle.006', me_circle_006)
ob_circle_005 = bpy.data.objects.new('Circle.005', me_circle_005)
ob_circle_004 = bpy.data.objects.new('Circle.004', me_circle_004)
ob_circle_003 = bpy.data.objects.new('Circle.003', me_circle_003)
ob_circle_002 = bpy.data.objects.new('Circle.002', me_circle_002)
ob_circle_001 = bpy.data.objects.new('Circle.001', me_circle_001)
ob_circle = bpy.data.objects.new('Circle', me_circle)
ob_lamp = bpy.data.objects.new('Lamp', light_spot)
ob_camera = bpy.data.objects.new('Camera', cam_camera)

# ---- transforms, parenting, visibility, modifiers, constraints
ob_lamp_001.location = (-23.28, 10.04, 29.39)
ob_lamp_001.rotation_euler = (0.6503, 0.05522, 3.845)
ob_lamp_001.lock_rotations_4d = False
ob_lamp_001.empty_display_type = 'ARROWS'
ob_lamp_001.color = (0.0, 0.0, 0.0, 0.0)
ob_lamp_001.lineart.crease_threshold = 0.0
ob_plane.location = (0.0, 0.0, 0.0)
ob_plane.lock_rotations_4d = False
ob_plane.empty_display_type = 'ARROWS'
ob_plane.color = (0.0, 0.0, 0.0, 1.0)
ob_plane.lineart.crease_threshold = 0.0
ob_circle_006.location = (-3.025e-07, 5.022e-06, 2.818)
ob_circle_006.scale = (0.1168, 0.1168, 0.1168)
ob_circle_006.lock_rotations_4d = False
ob_circle_006.empty_display_type = 'ARROWS'
ob_circle_006.color = (0.0, 0.0, 0.0, 1.0)
ob_circle_006.lineart.crease_threshold = 0.0
ob_circle_005.location = (0.0, 0.0, 0.0)
ob_circle_005.lock_rotations_4d = False
ob_circle_005.empty_display_type = 'ARROWS'
ob_circle_005.color = (0.0, 0.0, 0.0, 1.0)
ob_circle_005.lineart.crease_threshold = 0.0
ob_circle_004.location = (0.0, 0.0, 0.0)
ob_circle_004.lock_rotations_4d = False
ob_circle_004.empty_display_type = 'ARROWS'
ob_circle_004.color = (0.0, 0.0, 0.0, 1.0)
ob_circle_004.lineart.crease_threshold = 0.0
ob_circle_003.location = (0.0, 0.0, 0.0)
ob_circle_003.lock_rotations_4d = False
ob_circle_003.empty_display_type = 'ARROWS'
ob_circle_003.color = (0.0, 0.0, 0.0, 1.0)
ob_circle_003.lineart.crease_threshold = 0.0
ob_circle_002.location = (0.0, 0.0, 0.0)
ob_circle_002.lock_rotations_4d = False
ob_circle_002.empty_display_type = 'ARROWS'
ob_circle_002.color = (0.0, 0.0, 0.0, 1.0)
ob_circle_002.lineart.crease_threshold = 0.0
ob_circle_001.location = (0.0, 0.0, 0.0)
ob_circle_001.lock_rotations_4d = False
ob_circle_001.empty_display_type = 'ARROWS'
ob_circle_001.color = (0.0, 0.0, 0.0, 1.0)
ob_circle_001.lineart.crease_threshold = 0.0
ob_circle.location = (0.0, 0.0, 0.0)
ob_circle.lock_rotations_4d = False
ob_circle.empty_display_type = 'ARROWS'
ob_circle.color = (0.0, 0.0, 0.0, 1.0)
ob_circle.lineart.crease_threshold = 0.0
ob_lamp.location = (14.6, 4.164, 22.59)
ob_lamp.rotation_euler = (0.6503, 0.05522, 1.866)
ob_lamp.lock_rotations_4d = False
ob_lamp.empty_display_type = 'ARROWS'
ob_lamp.color = (0.0, 0.0, 0.0, 0.0)
ob_lamp.lineart.crease_threshold = 0.0
ob_camera.location = (7.481, -6.508, 5.344)
ob_camera.rotation_euler = (1.109, 0.01082, 0.8149)
ob_camera.lock_rotations_4d = False
ob_camera.empty_display_type = 'ARROWS'
ob_camera.color = (0.0, 0.0, 0.0, 0.0)
ob_camera.display_type = 'WIRE'
ob_camera.lineart.crease_threshold = 0.0

# ---- collection membership
col_collection_1.objects.link(ob_lamp_001)
col_collection_1.objects.link(ob_plane)
col_collection_1.objects.link(ob_circle_006)
col_collection_1.objects.link(ob_circle_005)
col_collection_1.objects.link(ob_circle_004)
col_collection_1.objects.link(ob_circle_003)
col_collection_1.objects.link(ob_circle_002)
col_collection_1.objects.link(ob_circle_001)
col_collection_1.objects.link(ob_circle)
col_collection_1.objects.link(ob_lamp)
col_collection_1.objects.link(ob_camera)

# ---- scene / render settings (as saved in the file)
scene.camera = ob_camera
scene.frame_start = 1; scene.frame_end = 250; scene.frame_set(1)
scene.render.engine = 'BLENDER_EEVEE_NEXT'
scene.render.image_settings.compression = 90
scene.render.resolution_x = 800
scene.render.resolution_y = 600
scene.render.pixel_aspect_x = 100.0
scene.render.pixel_aspect_y = 100.0
scene.render.fps = 25
scene.render.dither_intensity = 0.0
scene.render.use_compositing = False
scene.render.use_sequencer = False
scene.render.bake_bias = 0.0
scene.render.use_stamp_time = False
scene.render.use_stamp_date = False
scene.render.use_stamp_frame = False
scene.render.use_stamp_camera = False
scene.render.use_stamp_scene = False
scene.render.use_stamp_filename = False
scene.render.use_stamp_render_time = False
scene.render.stamp_font_size = 0
scene.cycles.use_denoising = False
scene.cycles.samples = 10
scene.cycles.sampling_pattern = 'TABULATED_SOBOL'
scene.cycles.light_sampling_threshold = 0.0
scene.cycles.use_adaptive_sampling = False
scene.cycles.use_light_tree = False
scene.cycles.blur_glossy = 0.0
scene.cycles.volume_bounces = 1
scene.cycles.pixel_filter_type = 'GAUSSIAN'
scene.cycles.sample_clamp_indirect = 0.0
scene.view_settings.view_transform = 'Raw'
bpy.context.view_layer.update()
